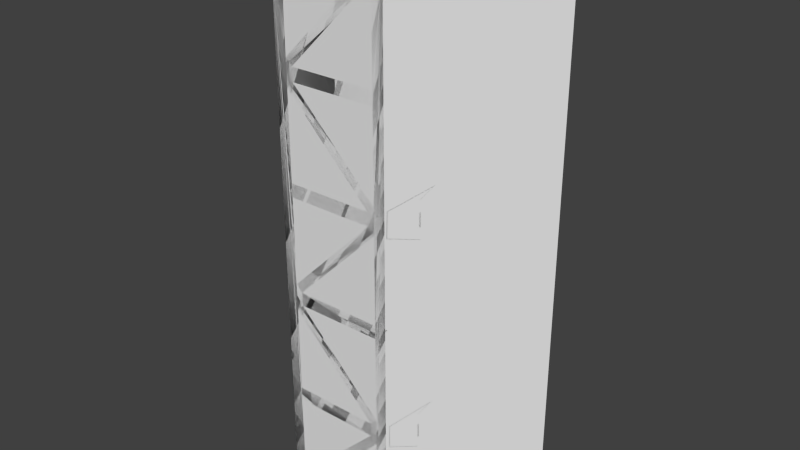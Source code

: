 # Source: hex2_tank_b.blend  (saved by Blender 2.71.0; exported with 4.5.12 LTS)
import bpy
from mathutils import Matrix  # noqa: F401  (used for matrix-valued properties, if any)

bpy.ops.wm.read_factory_settings(use_empty=True)
scene = bpy.context.scene
scene.name = 'Scene'

# ---- collections
col_collection_1 = bpy.data.collections.new('Collection 1'); scene.collection.children.link(col_collection_1)
col_collection_3 = bpy.data.collections.new('Collection 3'); scene.collection.children.link(col_collection_3)

# ---- world
world_world = bpy.data.worlds.new('World'); scene.world = world_world
world_world.color = (0.05088, 0.05088, 0.05088)
world_world.use_sun_shadow = False
world_world.sun_shadow_jitter_overblur = 0.0
world_world.cycles.sampling_method = 'MANUAL'
world_world.cycles.sample_map_resolution = 256

# ---- meshes
me_hex_001 = bpy.data.meshes.new('Hex.001')
me_hex_001.from_pydata([(0.2172, 4.768e-07, 1.0), (0.1502, 2.98e-07, 0.975), (-0.175, -3.576e-07, 0.975), (-0.2172, -4.768e-07, 1.0), (0.175, 3.576e-07, 0.9503), (-0.175, -4.172e-07, 0.6497), (-0.2172, -4.768e-07, -1.0), (-0.1503, -2.98e-07, 0.625), (0.175, 3.576e-07, 0.625), (-0.175, -4.172e-07, 0.5503), (0.5172, 0.5196, 1.0), (-0.175, -4.172e-07, -0.2497), (0.2172, 4.768e-07, -1.0), (-0.1503, -2.98e-07, 0.575), (0.175, 3.576e-07, 0.2497), (0.5026, 0.4944, 0.975), (0.2401, 0.03965, 0.975), (-0.175, -4.172e-07, -0.575), (0.175, 3.576e-07, -0.975), (-0.1503, -2.98e-07, -0.975), (0.175, 3.576e-07, 0.575), (0.1502, 2.98e-07, 0.225), (0.175, 4.172e-07, -0.175), (-0.175, -4.172e-07, 0.175), (0.2172, 9.954e-06, 0.9503), (0.5172, 0.5196, -1.0), (0.5026, 0.4944, -0.9503), (0.5026, 0.4944, -0.625), (0.5026, 0.4944, -0.575), (0.5026, 0.4944, -0.2497), (0.5026, 0.4944, -0.1503), (0.5026, 0.4944, 0.175), (0.5026, 0.4944, 0.225), (0.5026, 0.4944, 0.5503), (0.5026, 0.4944, 0.6497), (-0.175, -4.172e-07, -0.9503), (0.175, 3.576e-07, -0.6497), (0.175, 4.172e-07, 0.1503), (0.1502, 2.384e-07, 0.175), (-0.175, -4.172e-07, 0.225), (-0.175, -3.576e-07, -0.1503), (0.4849, 0.4637, 0.625), (0.4849, 0.4637, -0.975), (0.2401, 0.03965, -0.625), (0.2401, 0.03965, -0.575), (0.4849, 0.4637, -0.225), (0.4849, 0.4637, -0.175), (0.2401, 0.03965, 0.175), (0.2401, 0.03965, 0.225), (0.4849, 0.4637, 0.575), (-0.175, -3.576e-07, -0.625), (0.1502, 2.98e-07, -0.575), (0.175, 3.576e-07, -0.5503), (0.1502, 2.384e-07, -0.625), (0.2172, 5.841e-06, -0.975), (-0.1502, -2.98e-07, -0.175), (-0.1502, -2.98e-07, -0.225), (0.2172, 7.033e-06, 0.625), (0.2172, 5.484e-06, -0.6497), (0.2172, 5.662e-06, -0.5503), (0.2172, 2.801e-06, 0.1503), (0.2172, 5.662e-06, -0.225), (0.2172, -1.192e-07, -0.175), (0.2172, 3.517e-06, 0.2497), (0.2172, 6.735e-06, 0.575), (0.175, 3.576e-07, -0.225), (-0.2172, 0.0, 0.975), (-0.5172, 0.5196, 1.0), (-0.2172, 2.921e-06, 0.6497), (-0.4849, 0.4637, 0.975), (-0.2172, 3.695e-06, 0.5503), (-0.5026, 0.4944, 0.9503), (-0.5172, 0.5196, -1.0), (-0.2172, 4.411e-06, -0.9503), (-0.2401, 0.03965, 0.625), (-0.2401, 0.03965, 0.575), (-0.2172, 4.53e-06, -0.2497), (-0.5026, 0.4944, 0.625), (-0.5026, 0.4944, -0.975), (-0.2401, 0.03965, -0.975), (-0.2172, 4.53e-06, -0.575), (-0.5026, 0.4944, 0.575), (-0.5026, 0.4944, 0.2497), (-0.4849, 0.4637, 0.225), (-0.2172, 7.153e-06, 0.175), (-0.5026, 0.4944, -0.6497), (-0.2172, 4.768e-06, -0.625), (-0.4849, 0.4637, -0.625), (-0.4849, 0.4637, 0.175), (-0.2172, 1.007e-05, -0.1503), (-0.2172, 6.855e-06, 0.225), (-0.5026, 0.4944, -0.175), (-0.5026, 0.4944, -0.5503), (-0.4849, 0.4637, -0.575), (-0.5026, 0.4944, 0.1503), (-0.2401, 0.03965, -0.225), (-0.2401, 0.03965, -0.175), (-0.5026, 0.4944, -0.225), (0.2166, 0.02644, 1.0), (0.1496, 0.02644, 0.975), (-0.1756, 0.02644, 0.975), (-0.2178, 0.02644, 1.0), (0.1744, 0.02644, 0.9503), (-0.1756, 0.02644, 0.6497), (-0.2178, 0.02644, -1.0), (-0.1509, 0.02644, 0.625), (0.1744, 0.02644, 0.625), (-0.1756, 0.02644, 0.5503), (0.502, 0.5208, 1.0), (-0.1756, 0.02644, -0.2497), (0.2166, 0.02644, -1.0), (-0.1509, 0.02644, 0.575), (0.1744, 0.02644, 0.2497), (0.502, 0.5208, 0.975), (0.2394, 0.06609, 0.975), (-0.1756, 0.02644, -0.575), (0.1744, 0.02644, -0.975), (-0.1509, 0.02644, -0.975), (0.1744, 0.02644, 0.575), (0.1496, 0.02644, 0.225), (0.1744, 0.02644, -0.175), (-0.1756, 0.02644, 0.175), (0.2166, 0.02645, 0.9503), (0.502, 0.5208, -1.0), (0.502, 0.5208, -0.9503), (0.502, 0.5208, -0.625), (0.502, 0.5208, -0.575), (0.502, 0.5208, -0.2497), (0.502, 0.5208, -0.1503), (0.502, 0.5208, 0.175), (0.502, 0.5208, 0.225), (0.502, 0.5208, 0.5503), (0.502, 0.5208, 0.6497), (-0.1756, 0.02644, -0.9503), (0.1744, 0.02644, -0.6497), (0.1744, 0.02644, 0.1503), (0.1496, 0.02644, 0.175), (-0.1756, 0.02644, 0.225), (-0.1756, 0.02644, -0.1503), (0.4843, 0.4902, 0.625), (0.4843, 0.4902, -0.975), (0.2394, 0.06609, -0.625), (0.2394, 0.06609, -0.575), (0.4843, 0.4902, -0.225), (0.4843, 0.4902, -0.175), (0.2394, 0.06609, 0.175), (0.2394, 0.06609, 0.225), (0.4843, 0.4902, 0.575), (-0.1756, 0.02644, -0.625), (0.1496, 0.02644, -0.575), (0.1744, 0.02644, -0.5503), (0.1496, 0.02644, -0.625), (0.2166, 0.02645, -0.975), (-0.1509, 0.02644, -0.175), (-0.1509, 0.02644, -0.225), (0.2166, 0.02645, 0.625), (0.2166, 0.02645, -0.6497), (0.2166, 0.02645, -0.5503), (0.2166, 0.02644, 0.1503), (0.2166, 0.02645, -0.225), (0.2166, 0.02644, -0.175), (0.2166, 0.02644, 0.2497), (0.2166, 0.02645, 0.575), (0.1744, 0.02644, -0.225), (-0.2178, 0.02644, 0.975), (-0.5032, 0.5208, 1.0), (-0.2178, 0.02644, 0.6497), (-0.4855, 0.4902, 0.975), (-0.2178, 0.02644, 0.5503), (-0.5032, 0.5208, 0.9503), (-0.5032, 0.5208, -1.0), (-0.2178, 0.02644, -0.9503), (-0.2407, 0.06609, 0.625), (-0.2407, 0.06609, 0.575), (-0.2178, 0.02644, -0.2497), (-0.5032, 0.5208, 0.625), (-0.5032, 0.5208, -0.975), (-0.2407, 0.06609, -0.975), (-0.2178, 0.02644, -0.575), (-0.5032, 0.5208, 0.575), (-0.5032, 0.5208, 0.2497), (-0.4856, 0.4902, 0.225), (-0.2178, 0.02645, 0.175), (-0.5032, 0.5208, -0.6497), (-0.2178, 0.02644, -0.625), (-0.4856, 0.4902, -0.625), (-0.4856, 0.4902, 0.175), (-0.2178, 0.02645, -0.1503), (-0.2178, 0.02645, 0.225), (-0.5032, 0.5208, -0.175), (-0.5032, 0.5208, -0.5503), (-0.4856, 0.4902, -0.575), (-0.5032, 0.5208, 0.1503), (-0.2407, 0.06609, -0.225), (-0.2407, 0.06609, -0.175), (-0.5032, 0.5208, -0.225)], [], [(0, 3, 2, 1), (1, 4, 0), (2, 3, 6, 35, 50, 17, 11, 40, 23, 39, 9, 5), (4, 1, 5, 7), (4, 8, 20, 14, 37, 22, 65, 52, 36, 18, 12, 0), (7, 5, 9, 13), (0, 16, 15, 10), (18, 19, 6, 12), (7, 13, 20, 8), (14, 13, 9, 21), (16, 0, 24), (25, 10, 15, 34, 33, 32, 31, 30, 29, 28, 27, 26), (19, 35, 6), (14, 21, 38, 37), (41, 34, 16, 24), (42, 25, 26), (28, 44, 43, 27), (30, 46, 45, 29), (47, 31, 32, 48), (49, 33, 34, 41), (35, 19, 36, 53), (12, 25, 42, 54), (55, 37, 38, 40), (39, 23, 38, 21), (55, 40, 11, 56), (58, 42, 26, 43), (44, 59, 58, 43), (60, 46, 30, 47), (45, 59, 44, 29), (61, 45, 46, 62), (48, 63, 60, 47), (49, 63, 48, 33), (64, 49, 41, 57), (17, 50, 53, 51), (52, 56, 11, 51), (51, 53, 36, 52), (55, 56, 65, 22), (69, 67, 71), (74, 75, 70, 68), (69, 71, 74, 68), (77, 81, 75, 74), (82, 83, 70, 75), (87, 85, 79, 73), (83, 82, 81, 77, 71, 67, 72, 78, 85, 92, 97, 91, 94, 88), (86, 80, 93, 87), (87, 93, 92, 85), (88, 84, 90, 83), (95, 76, 89, 96), (76, 95, 92, 93), (88, 94, 96, 89), (91, 97, 95, 96), (67, 69, 66, 3), (72, 6, 79, 78), (73, 79, 6), (98, 99, 100, 101), (99, 98, 102), (100, 103, 107, 137, 121, 138, 109, 115, 148, 133, 104, 101), (102, 105, 103, 99), (102, 98, 110, 116, 134, 150, 163, 120, 135, 112, 118, 106), (105, 111, 107, 103), (98, 108, 113, 114), (116, 110, 104, 117), (105, 106, 118, 111), (112, 119, 107, 111), (114, 122, 98), (123, 124, 125, 126, 127, 128, 129, 130, 131, 132, 113, 108), (117, 104, 133), (112, 135, 136, 119), (139, 122, 114, 132), (140, 124, 123), (126, 125, 141, 142), (128, 127, 143, 144), (145, 146, 130, 129), (147, 139, 132, 131), (133, 151, 134, 117), (110, 152, 140, 123), (153, 138, 136, 135), (137, 119, 136, 121), (153, 154, 109, 138), (156, 141, 124, 140), (142, 141, 156, 157), (158, 145, 128, 144), (143, 127, 142, 157), (159, 160, 144, 143), (146, 145, 158, 161), (147, 131, 146, 161), (162, 155, 139, 147), (115, 149, 151, 148), (150, 149, 109, 154), (149, 150, 134, 151), (153, 120, 163, 154), (167, 169, 165), (172, 166, 168, 173), (167, 166, 172, 169), (175, 172, 173, 179), (180, 173, 168, 181), (185, 171, 177, 183), (181, 186, 192, 189, 195, 190, 183, 176, 170, 165, 169, 175, 179, 180), (184, 185, 191, 178), (185, 183, 190, 191), (186, 181, 188, 182), (193, 194, 187, 174), (174, 191, 190, 193), (186, 187, 194, 192), (189, 194, 193, 195), (165, 101, 164, 167), (170, 176, 177, 104), (171, 104, 177), (63, 161, 158, 60), (14, 112, 111, 13), (53, 151, 133, 35), (6, 104, 171, 73), (79, 177, 176, 78), (36, 134, 116, 18), (92, 190, 195, 97), (22, 120, 153, 55), (32, 130, 146, 48), (93, 191, 174, 76), (73, 171, 185, 87), (49, 147, 161, 63), (6, 104, 110, 12), (43, 141, 125, 27), (80, 178, 191, 93), (57, 155, 162, 64), (5, 103, 100, 2), (66, 164, 101, 3), (30, 128, 145, 47), (56, 154, 163, 65), (18, 116, 117, 19), (47, 145, 129, 31), (95, 193, 190, 92), (33, 131, 130, 32), (35, 133, 148, 50), (85, 183, 177, 79), (41, 139, 155, 57), (86, 184, 178, 80), (42, 140, 152, 54), (3, 101, 165, 67), (74, 172, 175, 77), (65, 163, 150, 52), (60, 158, 144, 46), (78, 176, 183, 85), (12, 110, 98, 0), (8, 106, 105, 7), (89, 187, 186, 88), (64, 162, 147, 49), (28, 126, 142, 44), (90, 188, 181, 83), (76, 174, 187, 89), (39, 137, 107, 9), (27, 125, 124, 26), (72, 170, 104, 6), (81, 179, 173, 75), (24, 122, 139, 41), (45, 143, 157, 59), (67, 165, 170, 72), (0, 98, 122, 24), (2, 100, 99, 1), (94, 192, 194, 96), (3, 101, 104, 6), (15, 113, 132, 34), (26, 124, 141, 43), (88, 186, 182, 84), (84, 182, 188, 90), (38, 136, 138, 40), (37, 135, 120, 22), (34, 132, 114, 16), (46, 144, 160, 62), (77, 175, 169, 71), (54, 152, 110, 12), (13, 111, 118, 20), (51, 149, 115, 17), (96, 194, 189, 91), (7, 105, 102, 4), (25, 123, 108, 10), (58, 156, 140, 42), (50, 148, 151, 53), (16, 114, 113, 15), (70, 168, 166, 68), (40, 138, 121, 23), (29, 127, 126, 28), (55, 153, 135, 37), (75, 173, 180, 82), (61, 159, 143, 45), (20, 118, 112, 14), (82, 180, 179, 81), (59, 157, 156, 58), (0, 98, 101, 3), (11, 109, 149, 51), (97, 195, 193, 95), (68, 166, 167, 69), (91, 189, 192, 94), (69, 167, 164, 66), (21, 119, 137, 39), (83, 181, 168, 70), (4, 102, 106, 8), (87, 185, 184, 86), (62, 160, 159, 61), (9, 107, 119, 21), (19, 117, 134, 36), (71, 169, 172, 74), (1, 99, 103, 5), (12, 110, 123, 25), (44, 142, 127, 29), (52, 150, 154, 56), (17, 115, 109, 11), (31, 129, 128, 30), (23, 121, 136, 38), (48, 146, 131, 33), (10, 108, 98, 0)])
_uv = me_hex_001.uv_layers.new(name='UVMap')
_uv.uv.foreach_set('vector', [0.8298, 0.0, 0.973, 3.929e-08, 0.9591, 0.008239, 0.8519, 0.008239, 0.8519, 0.008239, 0.8437, 0.0164, 0.8298, 0.0, 0.9591, 0.008239, 0.973, 3.929e-08, 0.973, 0.6591, 0.9591, 0.6427, 0.9591, 0.5355, 0.9591, 0.5191, 0.9591, 0.4119, 0.9591, 0.3791, 0.9591, 0.2719, 0.9591, 0.2554, 0.9591, 0.1482, 0.9591, 0.1154, 0.8437, 0.0164, 0.8519, 0.008239, 0.9591, 0.1154, 0.9509, 0.1236, 0.8437, 0.0164, 0.8437, 0.1236, 0.8437, 0.1401, 0.8437, 0.2473, 0.8437, 0.28, 0.8437, 0.3872, 0.8437, 0.4037, 0.8437, 0.5109, 0.8437, 0.5437, 0.8437, 0.6509, 0.8298, 0.6591, 0.8298, 0.0, 0.9509, 0.1236, 0.9591, 0.1154, 0.9591, 0.1482, 0.9509, 0.1401, 0.1718, 0.0, 0.1588, 0.008239, 0.008713, 0.008239, 0.0003806, 7.857e-08, 0.8437, 0.6509, 0.9509, 0.6509, 0.973, 0.6591, 0.8298, 0.6591, 0.9509, 0.1236, 0.9509, 0.1401, 0.8437, 0.1401, 0.8437, 0.1236, 0.8437, 0.2473, 0.9509, 0.1401, 0.9591, 0.1482, 0.8519, 0.2554, 0.1588, 0.008239, 0.1718, 0.0, 0.1718, 0.0164, 0.0003803, 0.6591, 0.0003806, 7.857e-08, 0.008713, 0.008239, 0.008714, 0.1154, 0.008715, 0.1482, 0.008715, 0.2554, 0.008716, 0.2719, 0.008716, 0.3791, 0.008715, 0.4119, 0.008715, 0.5191, 0.008715, 0.5355, 0.008714, 0.6427, 0.9509, 0.6509, 0.9591, 0.6427, 0.973, 0.6591, 0.8437, 0.2473, 0.8519, 0.2554, 0.8519, 0.2719, 0.8437, 0.28, 0.01882, 0.1236, 0.008714, 0.1154, 0.1588, 0.008239, 0.1718, 0.0164, 0.01882, 0.6509, 0.0003803, 0.6591, 0.008714, 0.6427, 0.008715, 0.5191, 0.1588, 0.5191, 0.1588, 0.5355, 0.008715, 0.5355, 0.008716, 0.3791, 0.01882, 0.3872, 0.01882, 0.4037, 0.008715, 0.4119, 0.1588, 0.2719, 0.008716, 0.2719, 0.008715, 0.2554, 0.1588, 0.2554, 0.01882, 0.1401, 0.008715, 0.1482, 0.008714, 0.1154, 0.01882, 0.1236, 0.9591, 0.6427, 0.9509, 0.6509, 0.8437, 0.5437, 0.8519, 0.5355, 0.1718, 0.6591, 0.0003803, 0.6591, 0.01882, 0.6509, 0.1718, 0.6509, 0.9509, 0.3872, 0.8437, 0.28, 0.8519, 0.2719, 0.9591, 0.3791, 0.9591, 0.2554, 0.9591, 0.2719, 0.8519, 0.2719, 0.8519, 0.2554, 0.9509, 0.3872, 0.9591, 0.3791, 0.9591, 0.4119, 0.9509, 0.4037, 0.1718, 0.5437, 0.01882, 0.6509, 0.008714, 0.6427, 0.1588, 0.5355, 0.1588, 0.5191, 0.1718, 0.5109, 0.1718, 0.5437, 0.1588, 0.5355, 0.1718, 0.28, 0.01882, 0.3872, 0.008716, 0.3791, 0.1588, 0.2719, 0.01882, 0.4037, 0.1718, 0.5109, 0.1588, 0.5191, 0.008715, 0.4119, 0.1718, 0.4037, 0.01882, 0.4037, 0.01882, 0.3872, 0.1718, 0.3872, 0.1588, 0.2554, 0.1718, 0.2473, 0.1718, 0.28, 0.1588, 0.2719, 0.01882, 0.1401, 0.1718, 0.2473, 0.1588, 0.2554, 0.008715, 0.1482, 0.1718, 0.1401, 0.01882, 0.1401, 0.01882, 0.1236, 0.1718, 0.1236, 0.9591, 0.5191, 0.9591, 0.5355, 0.8519, 0.5355, 0.8519, 0.5191, 0.8437, 0.5109, 0.9509, 0.4037, 0.9591, 0.4119, 0.8519, 0.5191, 0.8519, 0.5191, 0.8519, 0.5355, 0.8437, 0.5437, 0.8437, 0.5109, 0.9509, 0.3872, 0.9509, 0.4037, 0.8437, 0.4037, 0.8437, 0.3872, 0.3624, 0.6509, 0.344, 0.6591, 0.3523, 0.6427, 0.5021, 0.5355, 0.5021, 0.5191, 0.5152, 0.5109, 0.5152, 0.5437, 0.3624, 0.6509, 0.3523, 0.6427, 0.5021, 0.5355, 0.5152, 0.5437, 0.3523, 0.5355, 0.3523, 0.5191, 0.5021, 0.5191, 0.5021, 0.5355, 0.3523, 0.4119, 0.3624, 0.4037, 0.5152, 0.5109, 0.5021, 0.5191, 0.3624, 0.1236, 0.3523, 0.1154, 0.5021, 0.008239, 0.5152, 0.0164, 0.3624, 0.4037, 0.3523, 0.4119, 0.3523, 0.5191, 0.3523, 0.5355, 0.3523, 0.6427, 0.344, 0.6591, 0.344, 7.857e-08, 0.3523, 0.008239, 0.3523, 0.1154, 0.3523, 0.1482, 0.3523, 0.2554, 0.3523, 0.2719, 0.3523, 0.3791, 0.3624, 0.3872, 0.5152, 0.1236, 0.5152, 0.1401, 0.3624, 0.1401, 0.3624, 0.1236, 0.3624, 0.1236, 0.3624, 0.1401, 0.3523, 0.1482, 0.3523, 0.1154, 0.3624, 0.3872, 0.5152, 0.3872, 0.5152, 0.4037, 0.3624, 0.4037, 0.5021, 0.2554, 0.5152, 0.2473, 0.5152, 0.28, 0.5021, 0.2719, 0.5152, 0.2473, 0.5021, 0.2554, 0.3523, 0.1482, 0.3624, 0.1401, 0.3624, 0.3872, 0.3523, 0.3791, 0.5021, 0.2719, 0.5152, 0.28, 0.3523, 0.2719, 0.3523, 0.2554, 0.5021, 0.2554, 0.5021, 0.2719, 0.344, 0.6591, 0.3624, 0.6509, 0.5152, 0.6509, 0.5152, 0.6591, 0.344, 7.857e-08, 0.5152, 0.0, 0.5021, 0.008239, 0.3523, 0.008239, 0.5152, 0.0164, 0.5021, 0.008239, 0.5152, 0.0, 0.8298, 0.0, 0.8077, 0.008239, 0.7005, 0.008239, 0.6866, 1.964e-08, 0.8077, 0.008239, 0.8298, 0.0, 0.8159, 0.0164, 0.7005, 0.008239, 0.7005, 0.1154, 0.7005, 0.1482, 0.7005, 0.2554, 0.7005, 0.2719, 0.7005, 0.3791, 0.7005, 0.4119, 0.7005, 0.5191, 0.7005, 0.5355, 0.7005, 0.6427, 0.6866, 0.6591, 0.6866, 1.964e-08, 0.8159, 0.0164, 0.7087, 0.1236, 0.7005, 0.1154, 0.8077, 0.008239, 0.8159, 0.0164, 0.8298, 0.0, 0.8298, 0.6591, 0.8159, 0.6509, 0.8159, 0.5437, 0.8159, 0.5109, 0.8159, 0.4037, 0.8159, 0.3872, 0.8159, 0.28, 0.8159, 0.2473, 0.8159, 0.1401, 0.8159, 0.1236, 0.7087, 0.1236, 0.7087, 0.1401, 0.7005, 0.1482, 0.7005, 0.1154, 0.3349, 0.6591, 0.1718, 0.6591, 0.1718, 0.6509, 0.3218, 0.6509, 0.8159, 0.6509, 0.8298, 0.6591, 0.6866, 0.6591, 0.7087, 0.6509, 0.7087, 0.1236, 0.8159, 0.1236, 0.8159, 0.1401, 0.7087, 0.1401, 0.8159, 0.2473, 0.8077, 0.2554, 0.7005, 0.1482, 0.7087, 0.1401, 0.3218, 0.6509, 0.3349, 0.6427, 0.3349, 0.6591, 0.1718, 1.964e-08, 0.1718, 0.0164, 0.1718, 0.1236, 0.1718, 0.1401, 0.1718, 0.2473, 0.1719, 0.28, 0.1718, 0.3872, 0.1718, 0.4037, 0.1718, 0.5109, 0.1718, 0.5437, 0.1718, 0.6509, 0.1718, 0.6591, 0.7087, 0.6509, 0.6866, 0.6591, 0.7005, 0.6427, 0.8159, 0.2473, 0.8159, 0.28, 0.8077, 0.2719, 0.8077, 0.2554, 0.1819, 0.5355, 0.3349, 0.6427, 0.3218, 0.6509, 0.1718, 0.5437, 0.1819, 0.008239, 0.1718, 0.0164, 0.1718, 1.964e-08, 0.1718, 0.1401, 0.1718, 0.1236, 0.3218, 0.1236, 0.3218, 0.1401, 0.1719, 0.28, 0.1718, 0.2473, 0.1819, 0.2554, 0.1819, 0.2719, 0.3218, 0.3872, 0.3218, 0.4037, 0.1718, 0.4037, 0.1718, 0.3872, 0.1819, 0.5191, 0.1819, 0.5355, 0.1718, 0.5437, 0.1718, 0.5109, 0.7005, 0.6427, 0.8077, 0.5355, 0.8159, 0.5437, 0.7087, 0.6509, 0.3349, 0.0, 0.3349, 0.008239, 0.1819, 0.008239, 0.1718, 1.964e-08, 0.7087, 0.3872, 0.7005, 0.3791, 0.8077, 0.2719, 0.8159, 0.28, 0.7005, 0.2554, 0.8077, 0.2554, 0.8077, 0.2719, 0.7005, 0.2719, 0.7087, 0.3872, 0.7087, 0.4037, 0.7005, 0.4119, 0.7005, 0.3791, 0.3349, 0.1154, 0.3218, 0.1236, 0.1718, 0.0164, 0.1819, 0.008239, 0.3218, 0.1401, 0.3218, 0.1236, 0.3349, 0.1154, 0.3349, 0.1482, 0.3349, 0.3791, 0.3218, 0.3872, 0.1719, 0.28, 0.1819, 0.2719, 0.1819, 0.2554, 0.1718, 0.2473, 0.3218, 0.1401, 0.3349, 0.1482, 0.3349, 0.2554, 0.3349, 0.2719, 0.1819, 0.2719, 0.1819, 0.2554, 0.3218, 0.4037, 0.3218, 0.3872, 0.3349, 0.3791, 0.3349, 0.4119, 0.1819, 0.5191, 0.1718, 0.5109, 0.3218, 0.4037, 0.3349, 0.4119, 0.3349, 0.5191, 0.3349, 0.5355, 0.1819, 0.5355, 0.1819, 0.5191, 0.7005, 0.5191, 0.8077, 0.5191, 0.8077, 0.5355, 0.7005, 0.5355, 0.8159, 0.5109, 0.8077, 0.5191, 0.7005, 0.4119, 0.7087, 0.4037, 0.8077, 0.5191, 0.8159, 0.5109, 0.8159, 0.5437, 0.8077, 0.5355, 0.7087, 0.3872, 0.8159, 0.3872, 0.8159, 0.4037, 0.7087, 0.4037, 0.5252, 0.008239, 0.5152, 0.0164, 0.5152, 0.0, 0.6649, 0.1236, 0.6779, 0.1154, 0.6779, 0.1482, 0.6649, 0.1401, 0.5252, 0.008239, 0.6779, 0.1154, 0.6649, 0.1236, 0.5152, 0.0164, 0.5152, 0.1236, 0.6649, 0.1236, 0.6649, 0.1401, 0.5152, 0.1401, 0.5152, 0.2473, 0.6649, 0.1401, 0.6779, 0.1482, 0.5252, 0.2554, 0.5252, 0.5355, 0.6779, 0.6427, 0.6649, 0.6509, 0.5152, 0.5437, 0.5252, 0.2554, 0.5252, 0.2719, 0.5152, 0.28, 0.5152, 0.3872, 0.5152, 0.4037, 0.5152, 0.5109, 0.5152, 0.5437, 0.5152, 0.6509, 0.5152, 0.6591, 0.5152, 0.0, 0.5152, 0.0164, 0.5152, 0.1236, 0.5152, 0.1401, 0.5152, 0.2473, 0.6779, 0.5355, 0.5252, 0.5355, 0.5252, 0.5191, 0.6779, 0.5191, 0.5252, 0.5355, 0.5152, 0.5437, 0.5152, 0.5109, 0.5252, 0.5191, 0.5252, 0.2719, 0.5252, 0.2554, 0.6779, 0.2554, 0.6779, 0.2719, 0.6649, 0.4037, 0.6649, 0.3872, 0.6779, 0.3791, 0.6779, 0.4119, 0.6779, 0.4119, 0.5252, 0.5191, 0.5152, 0.5109, 0.6649, 0.4037, 0.5252, 0.2719, 0.6779, 0.3791, 0.6649, 0.3872, 0.5152, 0.28, 0.5152, 0.3872, 0.6649, 0.3872, 0.6649, 0.4037, 0.5152, 0.4037, 0.5152, 0.0, 0.6779, 1.964e-07, 0.6779, 0.008239, 0.5252, 0.008239, 0.5152, 0.6591, 0.5152, 0.6509, 0.6649, 0.6509, 0.6779, 0.6591, 0.6779, 0.6427, 0.6779, 0.6591, 0.6649, 0.6509, 0.3436, 0.4119, 0.3349, 0.4119, 0.3349, 0.3791, 0.3436, 0.3791, 0.4977, 0.6591, 0.5064, 0.6593, 0.5064, 0.7665, 0.4977, 0.7663, 0.428, 0.6591, 0.4367, 0.6593, 0.4367, 0.7665, 0.428, 0.7663, 0.6866, 0.6591, 0.6779, 0.6591, 0.6779, 0.6427, 0.6866, 0.6427, 0.5336, 0.6591, 0.5378, 0.6668, 0.5378, 0.8398, 0.5336, 0.8322, 0.6605, 0.7663, 0.6518, 0.7663, 0.6518, 0.6591, 0.6605, 0.6591, 0.5239, 0.5109, 0.5152, 0.5109, 0.5152, 0.4037, 0.5239, 0.4037, 0.3932, 0.7665, 0.3844, 0.7663, 0.3844, 0.6591, 0.3932, 0.6593, 0.5723, 0.8322, 0.5677, 0.8396, 0.5677, 0.6666, 0.5723, 0.6591, 0.534, 0.5191, 0.5252, 0.5191, 0.6779, 0.4119, 0.6866, 0.4119, 0.6866, 0.6427, 0.6779, 0.6427, 0.5252, 0.5355, 0.534, 0.5355, 0.1907, 0.5191, 0.1819, 0.5191, 0.3349, 0.4119, 0.3436, 0.4119, 0.1718, 0.758, 0.1806, 0.7578, 0.1806, 0.9009, 0.1718, 0.9011, 0.5813, 0.8396, 0.5768, 0.8322, 0.5768, 0.6591, 0.5813, 0.6666, 0.5419, 0.6591, 0.5461, 0.6668, 0.5461, 0.8432, 0.5419, 0.8356, 0.3436, 0.5355, 0.3349, 0.5355, 0.3349, 0.5191, 0.3436, 0.5191, 0.6256, 0.6591, 0.6343, 0.6591, 0.6343, 0.7663, 0.6256, 0.7663, 0.6866, 0.008239, 0.6779, 0.008239, 0.6779, 1.964e-07, 0.6866, 1.571e-07, 0.008716, 0.3791, 2.22e-06, 0.3791, 0.1501, 0.2719, 0.1588, 0.2719, 0.4106, 0.7663, 0.4019, 0.7665, 0.4019, 0.6593, 0.4106, 0.6591, 0.4193, 0.7665, 0.4106, 0.7663, 0.4106, 0.6591, 0.4193, 0.6593, 0.5677, 0.8396, 0.5632, 0.8322, 0.5632, 0.6591, 0.5677, 0.6666, 0.5021, 0.2554, 0.4934, 0.2554, 0.3436, 0.1482, 0.3523, 0.1482, 0.1806, 0.5109, 0.1718, 0.5109, 0.1718, 0.4037, 0.1806, 0.4037, 0.6169, 0.6591, 0.6256, 0.6591, 0.6256, 0.7663, 0.6169, 0.7663, 0.3523, 0.1154, 0.3436, 0.1154, 0.4934, 0.008239, 0.5021, 0.008239, 0.5904, 0.6666, 0.5949, 0.6591, 0.5949, 0.8356, 0.5904, 0.843, 0.6866, 0.5355, 0.6779, 0.5355, 0.6779, 0.5191, 0.6866, 0.5191, 0.3496, 0.8356, 0.345, 0.843, 0.345, 0.6666, 0.3496, 0.6591, 5.965e-07, 0.9011, 0.008715, 0.9013, 0.1717, 0.9954, 0.1713, 1.0, 0.5336, 0.8398, 0.5294, 0.8322, 0.5294, 0.6591, 0.5336, 0.6668, 0.6431, 0.6591, 0.6518, 0.6591, 0.6518, 0.7663, 0.6431, 0.7663, 0.3436, 0.3791, 0.3349, 0.3791, 0.1819, 0.2719, 0.1907, 0.2719, 0.5239, 0.6509, 0.5152, 0.6509, 0.5152, 0.5437, 0.5239, 0.5437, 0.9817, 0.0, 0.9904, 0.0, 0.9904, 0.6591, 0.9817, 0.6591, 0.3844, 0.7665, 0.3757, 0.7663, 0.3757, 0.6591, 0.3844, 0.6593, 0.6866, 0.3791, 0.6779, 0.3791, 0.5252, 0.2719, 0.534, 0.2719, 0.5949, 0.6591, 0.5995, 0.6666, 0.5995, 0.843, 0.5949, 0.8356, 0.5632, 0.8322, 0.5587, 0.8396, 0.5587, 0.6666, 0.5632, 0.6591, 0.5378, 0.6591, 0.5419, 0.6668, 0.5419, 0.8432, 0.5378, 0.8356, 0.6866, 0.4119, 0.6779, 0.4119, 0.6779, 0.3791, 0.6866, 0.3791, 0.6082, 0.7663, 0.5995, 0.7663, 0.5995, 0.6591, 0.6082, 0.6591, 0.1806, 0.1236, 0.1718, 0.1236, 0.1718, 0.0164, 0.1806, 0.0164, 0.3431, 0.6591, 0.3435, 0.6637, 0.1806, 0.7578, 0.1718, 0.758, 0.5169, 0.6668, 0.521, 0.6591, 0.521, 0.8322, 0.5169, 0.8398, 0.3436, 0.6427, 0.3349, 0.6427, 0.1819, 0.5355, 0.1907, 0.5355, 0.1907, 0.2554, 0.1819, 0.2554, 0.3349, 0.1482, 0.3436, 0.1482, 0.9954, 0.0, 1.0, 0.0, 1.0, 0.6591, 0.9954, 0.6591, 0.3436, 0.6591, 0.3349, 0.6591, 0.3349, 0.6427, 0.3436, 0.6427, 0.428, 0.7663, 0.4193, 0.7665, 0.4193, 0.6593, 0.428, 0.6591, 0.3523, 0.3791, 0.3436, 0.3791, 0.4934, 0.2719, 0.5021, 0.2719, 0.973, 0.0, 0.9817, 0.0, 0.9817, 0.6591, 0.973, 0.6591, 0.1806, 0.6509, 0.1718, 0.6509, 0.1718, 0.5437, 0.1806, 0.5437, 0.008714, 0.6427, 2.161e-07, 0.6427, 0.15, 0.5355, 0.1588, 0.5355, 0.5503, 0.6668, 0.5545, 0.6591, 0.5545, 0.8356, 0.5503, 0.8432, 0.6866, 0.2719, 0.6779, 0.2719, 0.6779, 0.2554, 0.6866, 0.2554, 0.3583, 0.7663, 0.3496, 0.7663, 0.3496, 0.6591, 0.3583, 0.6591, 0.6692, 0.6591, 0.6779, 0.6591, 0.6779, 0.7663, 0.6692, 0.7663, 0.008714, 0.1154, 0.0, 0.1154, 0.15, 0.008239, 0.1588, 0.008239, 0.5859, 0.6666, 0.5904, 0.6591, 0.5904, 0.8356, 0.5859, 0.843, 0.5239, 0.1236, 0.5152, 0.1236, 0.5152, 0.0164, 0.5239, 0.0164, 0.3436, 0.008239, 0.3349, 0.008239, 0.3349, 0.0, 0.3436, 0.0, 0.4716, 0.7663, 0.4629, 0.7665, 0.4629, 0.6593, 0.4716, 0.6591, 0.4454, 0.6591, 0.4542, 0.6593, 0.4542, 0.7665, 0.4454, 0.7663, 0.5252, 0.6591, 0.5294, 0.6668, 0.5294, 0.8398, 0.5252, 0.8322, 0.367, 0.7663, 0.3583, 0.7665, 0.3583, 0.6593, 0.367, 0.6591, 0.9954, 0.6591, 0.9904, 0.6591, 0.9904, 0.0, 0.9954, 1.964e-08, 0.3436, 0.1154, 0.3349, 0.1154, 0.1819, 0.008239, 0.1907, 0.008239, 0.4629, 0.7663, 0.4542, 0.7665, 0.4542, 0.6593, 0.4629, 0.6591, 0.5723, 0.6591, 0.5768, 0.6666, 0.5768, 0.8396, 0.5723, 0.8322, 0.6866, 0.1482, 0.6779, 0.1482, 0.6779, 0.1154, 0.6866, 0.1154, 0.6343, 0.6591, 0.6431, 0.6591, 0.6431, 0.7663, 0.6343, 0.7663, 0.1806, 0.2473, 0.1718, 0.2473, 0.1718, 0.1401, 0.1806, 0.1401, 0.3757, 0.7663, 0.367, 0.7665, 0.367, 0.6593, 0.3757, 0.6591, 0.5021, 0.5191, 0.4934, 0.5191, 0.3436, 0.4119, 0.3523, 0.4119, 0.5859, 0.843, 0.5813, 0.8356, 0.5813, 0.6591, 0.5859, 0.6666, 0.6779, 0.6591, 0.6866, 0.6591, 0.6866, 0.7663, 0.6779, 0.7663, 0.5239, 0.2473, 0.5152, 0.2473, 0.5152, 0.1401, 0.5239, 0.1401, 0.3436, 0.1482, 0.3349, 0.1482, 0.3349, 0.1154, 0.3436, 0.1154, 0.0, 0.758, 0.008715, 0.7582, 0.008715, 0.9013, 5.965e-07, 0.9011, 0.4977, 0.7663, 0.489, 0.7665, 0.489, 0.6593, 0.4977, 0.6591, 0.5252, 0.8322, 0.521, 0.8398, 0.521, 0.6668, 0.5252, 0.6591, 0.6866, 0.1154, 0.6779, 0.1154, 0.5252, 0.008239, 0.534, 0.008239, 0.5239, 0.3872, 0.5152, 0.3872, 0.5152, 0.28, 0.5239, 0.28, 0.5503, 0.8356, 0.5461, 0.8432, 0.5461, 0.6668, 0.5503, 0.6591, 0.4454, 0.7665, 0.4367, 0.7663, 0.4367, 0.6591, 0.4454, 0.6593, 0.534, 0.2554, 0.5252, 0.2554, 0.6779, 0.1482, 0.6866, 0.1482, 0.6692, 0.7663, 0.6605, 0.7663, 0.6605, 0.6591, 0.6692, 0.6591, 0.5587, 0.8356, 0.5545, 0.8432, 0.5545, 0.6668, 0.5587, 0.6591, 0.3436, 0.2719, 0.3349, 0.2719, 0.3349, 0.2554, 0.3436, 0.2554, 0.5152, 0.7663, 0.5064, 0.7665, 0.5064, 0.6593, 0.5152, 0.6591, 0.4803, 0.7663, 0.4716, 0.7665, 0.4716, 0.6593, 0.4803, 0.6591, 0.3523, 0.6427, 0.3436, 0.6427, 0.4934, 0.5355, 0.5021, 0.5355, 0.6953, 0.7663, 0.6866, 0.7663, 0.6866, 0.6591, 0.6953, 0.6591, 0.1718, 0.9011, 0.1806, 0.9009, 0.3435, 0.995, 0.3431, 1.0, 0.1588, 0.5191, 0.15, 0.5191, 4.322e-07, 0.4119, 0.008715, 0.4119, 0.4803, 0.6591, 0.489, 0.6593, 0.489, 0.7665, 0.4803, 0.7663, 0.6082, 0.6591, 0.6169, 0.6591, 0.6169, 0.7663, 0.6082, 0.7663, 0.1806, 0.3872, 0.1718, 0.3872, 0.1719, 0.28, 0.1806, 0.28, 0.4019, 0.7663, 0.3932, 0.7665, 0.3932, 0.6593, 0.4019, 0.6591, 0.1588, 0.2554, 0.1501, 0.2554, 3.34e-07, 0.1482, 0.008715, 0.1482, 0.1713, 0.6591, 0.1717, 0.6641, 0.008715, 0.7582, 0.0, 0.758])
me_hex_001.use_remesh_preserve_volume = False
me_hex_001.use_remesh_preserve_attributes = False
me_hex_001.use_mirror_vertex_groups = False
me_hex_001.update()
me_flagtransform = bpy.data.meshes.new('flagTransform')
me_flagtransform.from_pydata([(-0.08288, 0.02547, -0.1667), (-0.08288, 0.02547, 0.1667), (0.08289, 0.02547, 0.1667), (0.08289, 0.02547, -0.1667), (-0.1796, 0.01471, -0.1667), (-0.1796, 0.01471, 0.1667), (0.1796, 0.01467, 0.1667), (0.1796, 0.01467, -0.1667), (-0.262, -0.01128, -0.1667), (-0.262, -0.01128, 0.1667), (0.262, -0.01139, 0.1667), (0.262, -0.01139, -0.1667), (-0.3, -0.02872, -0.1667), (-0.3, -0.02872, 0.1667), (0.3, -0.02893, 0.1667), (0.3, -0.02893, -0.1667)], [], [(0, 1, 2, 3), (4, 5, 1, 0), (3, 2, 6, 7), (8, 9, 5, 4), (7, 6, 10, 11), (9, 8, 12, 13), (11, 10, 14, 15)])
me_flagtransform.polygons.foreach_set('use_smooth', [True] * 7)
_uv = me_flagtransform.uv_layers.new(name='UVMap')
_uv.uv.foreach_set('vector', [0.6455, 0.0, 0.6455, 1.0, 0.3452, 1.0, 0.3452, 0.0, 0.7838, 0.0, 0.7838, 1.0, 0.6455, 1.0, 0.6455, 0.0, 0.3452, 0.0, 0.3452, 1.0, 0.207, 1.0, 0.207, 0.0, 0.922, 0.0, 0.922, 1.0, 0.7838, 1.0, 0.7838, 0.0, 0.207, 0.0, 0.207, 1.0, 0.06873, 1.0, 0.06873, 0.0, 0.922, 1.0, 0.922, 0.0, 0.9961, 0.0, 0.9961, 1.0, 0.06873, 0.0, 0.06873, 1.0, 0.0, 1.0, 0.0, 0.0])
me_flagtransform.use_remesh_preserve_volume = False
me_flagtransform.use_remesh_preserve_attributes = False
me_flagtransform.use_mirror_vertex_groups = False
me_flagtransform.update()
me_s_tank = bpy.data.meshes.new('s_tank')
me_s_tank.from_pydata([(0.2222, 0.188, 1.045), (0.07476, 0.1024, 1.045), (0.1285, 0.02644, 0.9119), (0.2606, 0.1027, 0.9119), (0.1506, 0.1416, 1.053), (0.1936, 0.06642, 0.9907), (0.1016, 0.04869, 0.9873), (0.2037, 0.04879, 0.9119), (0.255, 0.1375, 0.9873), (-0.1297, 0.02644, 0.9119), (-0.0759, 0.1024, 1.045), (-0.2234, 0.1879, 1.045), (-0.2619, 0.1027, 0.9119), (-0.1028, 0.04869, 0.9873), (-0.1948, 0.0664, 0.9907), (-0.1517, 0.1415, 1.053), (-0.2562, 0.1375, 0.9873), (-0.2049, 0.04878, 0.9119), (-0.2234, 0.1879, -1.045), (-0.0759, 0.1024, -1.045), (-0.1297, 0.02644, -0.9119), (-0.2619, 0.1027, -0.9119), (-0.1517, 0.1415, -1.053), (-0.1948, 0.0664, -0.9907), (-0.1028, 0.04869, -0.9873), (-0.2049, 0.04878, -0.9119), (-0.2562, 0.1375, -0.9873), (0.2708, 0.548, 1.051), (0.3444, 0.3997, 1.045), (0.4579, 0.4445, 0.9119), (0.422, 0.5577, 0.9119), (0.313, 0.476, 1.061), (0.4106, 0.5035, 0.9921), (0.4148, 0.4143, 0.9873), (0.4515, 0.5093, 0.9119), (0.3526, 0.5664, 0.9891), (0.1285, 0.02644, -0.9119), (0.07476, 0.1024, -1.045), (0.2222, 0.188, -1.045), (0.2606, 0.1027, -0.9119), (0.1016, 0.04869, -0.9873), (0.1936, 0.06642, -0.9907), (0.1506, 0.1416, -1.053), (0.255, 0.1375, -0.9873), (0.2037, 0.04879, -0.9119), (0.2708, 0.548, -1.051), (0.422, 0.5577, -0.9119), (0.4579, 0.4445, -0.9119), (0.3444, 0.3997, -1.045), (0.3526, 0.5664, -0.9891), (0.4106, 0.5035, -0.9921), (0.4515, 0.5093, -0.9119), (0.4148, 0.4143, -0.9873), (0.313, 0.476, -1.061), (-0.2716, 0.5479, 1.051), (-0.4232, 0.5575, 0.9119), (-0.4592, 0.4445, 0.9119), (-0.3457, 0.3997, 1.045), (-0.3536, 0.5663, 0.9891), (-0.4118, 0.5035, 0.9921), (-0.4527, 0.5092, 0.9119), (-0.416, 0.4143, 0.9873), (-0.3141, 0.476, 1.061), (-0.4592, 0.4445, -0.9119), (-0.4232, 0.5575, -0.9119), (-0.2716, 0.5479, -1.051), (-0.3457, 0.3997, -1.045), (-0.4527, 0.5092, -0.9119), (-0.4118, 0.5035, -0.9921), (-0.3536, 0.5663, -0.9891), (-0.3141, 0.476, -1.061), (-0.416, 0.4143, -0.9873), (0.03561, 0.601, 1.057), (0.2211, 0.5709, 1.051), (0.2619, 0.6314, 0.9119), (0.08088, 0.6683, 0.9119), (0.129, 0.5889, 1.058), (0.1663, 0.6439, 0.9924), (0.2478, 0.6147, 0.9891), (0.1796, 0.6575, 0.9119), (0.05579, 0.6486, 0.9908), (-0.262, 0.6315, 0.9119), (-0.2213, 0.571, 1.051), (-0.03593, 0.601, 1.057), (-0.0809, 0.6683, 0.9119), (-0.2479, 0.6148, 0.9891), (-0.1664, 0.6439, 0.9924), (-0.1292, 0.5889, 1.058), (-0.05594, 0.6486, 0.9908), (-0.1796, 0.6575, 0.9119), (-0.03803, 0.604, -1.054), (-0.2213, 0.571, -1.051), (-0.262, 0.6315, -0.9119), (-0.0809, 0.6683, -0.9119), (-0.1292, 0.5889, -1.058), (-0.1664, 0.6439, -0.9924), (-0.2479, 0.6148, -0.9891), (-0.1796, 0.6575, -0.9119), (-0.05594, 0.6486, -0.9908), (0.2619, 0.6314, -0.9119), (0.2211, 0.5709, -1.051), (0.03772, 0.604, -1.054), (0.08088, 0.6683, -0.9119), (0.2478, 0.6147, -0.9891), (0.1663, 0.6439, -0.9924), (0.129, 0.5889, -1.058), (0.05579, 0.6486, -0.9908), (0.1796, 0.6575, -0.9119), (-0.2021, 0.225, 1.066), (-0.05443, 0.1398, 1.067), (-0.05826, 0.3039, 1.111), (-0.1304, 0.1788, 1.075), (-0.1071, 0.2191, 1.096), (-0.05634, 0.2194, 1.098), (-0.1324, 0.2632, 1.098), (0.05721, 0.3039, 1.111), (0.05333, 0.1398, 1.067), (0.201, 0.2249, 1.066), (0.05527, 0.2194, 1.098), (0.1061, 0.2191, 1.096), (0.1293, 0.1788, 1.075), (0.1313, 0.2632, 1.098), (0.1262, 0.4234, 1.111), (0.2954, 0.3884, 1.066), (0.2491, 0.5431, 1.06), (0.213, 0.4047, 1.098), (0.2341, 0.4561, 1.096), (0.2777, 0.4679, 1.077), (0.189, 0.4862, 1.096), (0.07144, 0.4486, 1.111), (0.2132, 0.5596, 1.06), (0.1437, 0.5071, 1.096), (0.1026, 0.5393, 1.092), (0.1261, 0.5848, 1.061), (0.05458, 0.5306, 1.094), (-0.07193, 0.4486, 1.111), (-0.2136, 0.5597, 1.06), (-0.05498, 0.5306, 1.094), (-0.103, 0.5394, 1.092), (-0.1264, 0.5848, 1.061), (-0.1441, 0.5072, 1.096), (-0.1272, 0.4233, 1.111), (-0.2501, 0.543, 1.06), (-0.2964, 0.3884, 1.066), (-0.19, 0.4862, 1.096), (-0.2351, 0.456, 1.096), (-0.2787, 0.4679, 1.077), (-0.214, 0.4046, 1.098), (0.201, 0.2249, -1.066), (0.05333, 0.1398, -1.067), (0.05721, 0.3039, -1.111), (0.1293, 0.1788, -1.075), (0.1061, 0.2191, -1.096), (0.05527, 0.2194, -1.098), (0.1313, 0.2632, -1.098), (-0.05826, 0.3039, -1.111), (-0.05443, 0.1398, -1.067), (-0.2021, 0.225, -1.066), (-0.05634, 0.2194, -1.098), (-0.1071, 0.2191, -1.096), (-0.1304, 0.1788, -1.075), (-0.1324, 0.2632, -1.098), (-0.1272, 0.4233, -1.111), (-0.2964, 0.3884, -1.066), (-0.2501, 0.543, -1.06), (-0.214, 0.4046, -1.098), (-0.2351, 0.456, -1.096), (-0.2787, 0.4679, -1.077), (-0.19, 0.4862, -1.096), (-0.07193, 0.4486, -1.111), (-0.2136, 0.5597, -1.06), (-0.1441, 0.5072, -1.096), (-0.103, 0.5394, -1.092), (-0.1264, 0.5848, -1.061), (-0.05498, 0.5306, -1.094), (0.07144, 0.4486, -1.111), (0.2132, 0.5596, -1.06), (0.05458, 0.5306, -1.094), (0.1026, 0.5393, -1.092), (0.1261, 0.5848, -1.061), (0.1437, 0.5071, -1.096), (0.1262, 0.4234, -1.111), (0.2491, 0.5431, -1.06), (0.2954, 0.3884, -1.066), (0.189, 0.4862, -1.096), (0.2341, 0.4561, -1.096), (0.2777, 0.4679, -1.077), (0.213, 0.4047, -1.098)], [], [(73, 130, 124, 27), (1, 116, 109, 10), (28, 123, 117, 0), (11, 108, 143, 57), (54, 142, 136, 82), (150, 155, 162, 169, 175, 181), (63, 21, 12, 56), (29, 3, 39, 47), (38, 148, 183, 48), (93, 84, 75, 102), (91, 170, 164, 65), (66, 163, 157, 18), (30, 46, 99, 74), (19, 156, 149, 37), (110, 115, 122, 129, 135, 141), (55, 81, 92, 64), (45, 182, 176, 100), (0, 4, 5, 8), (1, 6, 5, 4), (2, 7, 5, 6), (3, 8, 5, 7), (9, 13, 14, 17), (10, 15, 14, 13), (11, 16, 14, 15), (12, 17, 14, 16), (18, 22, 23, 26), (19, 24, 23, 22), (20, 25, 23, 24), (21, 26, 23, 25), (27, 31, 32, 35), (28, 33, 32, 31), (29, 34, 32, 33), (30, 35, 32, 34), (36, 40, 41, 44), (37, 42, 41, 40), (38, 43, 41, 42), (39, 44, 41, 43), (45, 49, 50, 53), (46, 51, 50, 49), (47, 52, 50, 51), (48, 53, 50, 52), (54, 58, 59, 62), (55, 60, 59, 58), (56, 61, 59, 60), (57, 62, 59, 61), (63, 67, 68, 71), (64, 69, 68, 67), (65, 70, 68, 69), (66, 71, 68, 70), (72, 76, 77, 80), (73, 78, 77, 76), (74, 79, 77, 78), (75, 80, 77, 79), (81, 85, 86, 89), (82, 87, 86, 85), (83, 88, 86, 87), (84, 89, 86, 88), (90, 94, 95, 98), (91, 96, 95, 94), (92, 97, 95, 96), (93, 98, 95, 97), (99, 103, 104, 107), (100, 105, 104, 103), (101, 106, 104, 105), (102, 107, 104, 106), (108, 111, 112, 114), (109, 113, 112, 111), (110, 114, 112, 113), (115, 118, 119, 121), (116, 120, 119, 118), (117, 121, 119, 120), (122, 125, 126, 128), (123, 127, 126, 125), (124, 128, 126, 127), (129, 131, 132, 134), (130, 133, 132, 131), (137, 134, 72, 83), (135, 137, 138, 140), (90, 173, 94), (136, 140, 138, 139), (141, 144, 145, 147), (142, 146, 145, 144), (143, 147, 145, 146), (148, 151, 152, 154), (149, 153, 152, 151), (150, 154, 152, 153), (155, 158, 159, 161), (156, 160, 159, 158), (157, 161, 159, 160), (162, 165, 166, 168), (163, 167, 166, 165), (164, 168, 166, 167), (169, 171, 172, 174), (170, 173, 172, 171), (105, 179, 101), (175, 177, 178, 180), (176, 180, 178, 179), (181, 184, 185, 187), (182, 186, 185, 184), (183, 187, 185, 186), (9, 2, 6, 13), (13, 6, 1, 10), (28, 0, 8, 33), (33, 8, 3, 29), (19, 37, 40, 24), (24, 40, 36, 20), (2, 36, 44, 7), (7, 44, 39, 3), (29, 47, 51, 34), (34, 51, 46, 30), (38, 48, 52, 43), (43, 52, 47, 39), (63, 56, 60, 67), (67, 60, 55, 64), (11, 57, 61, 16), (16, 61, 56, 12), (66, 18, 26, 71), (71, 26, 21, 63), (12, 21, 25, 17), (17, 25, 20, 9), (30, 74, 78, 35), (35, 78, 73, 27), (54, 82, 85, 58), (58, 85, 81, 55), (64, 92, 96, 69), (69, 96, 91, 65), (45, 100, 103, 49), (49, 103, 99, 46), (93, 102, 106, 98), (98, 106, 101, 90), (75, 84, 88, 80), (80, 88, 83, 72), (92, 81, 89, 97), (97, 89, 84, 93), (102, 75, 79, 107), (107, 79, 74, 99), (115, 110, 113, 118), (118, 113, 109, 116), (122, 115, 121, 125), (125, 121, 117, 123), (129, 122, 128, 131), (131, 128, 124, 130), (135, 129, 134, 137), (87, 139, 83), (141, 135, 140, 144), (144, 140, 136, 142), (110, 141, 147, 114), (114, 147, 143, 108), (0, 117, 120, 4), (4, 120, 116, 1), (108, 11, 15, 111), (111, 15, 10, 109), (27, 124, 127, 31), (31, 127, 123, 28), (83, 139, 138, 137), (76, 133, 130, 73), (82, 136, 139, 87), (57, 143, 146, 62), (62, 146, 142, 54), (155, 150, 153, 158), (158, 153, 149, 156), (162, 155, 161, 165), (165, 161, 157, 163), (169, 162, 168, 171), (171, 168, 164, 170), (175, 169, 174, 177), (177, 174, 90, 101), (181, 175, 180, 184), (184, 180, 176, 182), (150, 181, 187, 154), (154, 187, 183, 148), (18, 157, 160, 22), (22, 160, 156, 19), (148, 38, 42, 151), (151, 42, 37, 149), (65, 164, 167, 70), (70, 167, 163, 66), (101, 179, 178, 177), (94, 173, 170, 91), (100, 176, 179, 105), (48, 183, 186, 53), (53, 186, 182, 45), (2, 9, 20, 36), (90, 174, 172, 173), (72, 134, 132, 133), (72, 133, 76)])
me_s_tank.polygons.foreach_set('use_smooth', [True] * 186)
_uv = me_s_tank.uv_layers.new(name='UVMap')
_uv.uv.foreach_set('vector', [0.9384, 0.1015, 0.9341, 0.1044, 0.9303, 0.08646, 0.9332, 0.07666, 0.7712, 0.1372, 0.7828, 0.1498, 0.7773, 0.2002, 0.7635, 0.2076, 0.8863, 0.03188, 0.8799, 0.05401, 0.8194, 0.08672, 0.8079, 0.07424, 0.7851, 0.2825, 0.7988, 0.2752, 0.8498, 0.3307, 0.8512, 0.3545, 0.9055, 0.3302, 0.9049, 0.3198, 0.9125, 0.3039, 0.9159, 0.3083, 0.8389, 0.6259, 0.833, 0.5719, 0.8703, 0.5313, 0.8817, 0.5554, 0.889, 0.6224, 0.8832, 0.6498, 0.3008, 0.06276, 0.4338, 0.06276, 0.4338, 0.9248, 0.3008, 0.9248, 0.7273, 0.9248, 0.5923, 0.9248, 0.5923, 0.06277, 0.7273, 0.06277, 0.8078, 0.7111, 0.8194, 0.6986, 0.8799, 0.7313, 0.8863, 0.7534, 0.1942, 0.06897, 0.1942, 0.931, 0.1302, 0.931, 0.1302, 0.06897, 0.9159, 0.477, 0.9124, 0.4814, 0.9049, 0.4655, 0.9055, 0.4551, 0.8511, 0.4308, 0.8498, 0.4546, 0.7988, 0.5102, 0.7851, 0.5028, 0.01257, 0.931, 0.01257, 0.06897, 0.07094, 0.06897, 0.07094, 0.931, 0.7635, 0.5777, 0.7773, 0.5851, 0.7828, 0.6355, 0.7711, 0.6481, 0.8331, 0.2134, 0.839, 0.1595, 0.8832, 0.1355, 0.889, 0.1629, 0.8817, 0.2299, 0.8703, 0.254, 0.3008, 0.931, 0.2496, 0.931, 0.2496, 0.06897, 0.3008, 0.06897, 0.9331, 0.7087, 0.9303, 0.6989, 0.9341, 0.681, 0.9384, 0.6838, 0.8079, 0.07424, 0.7884, 0.1045, 0.765, 0.07911, 0.7923, 0.05537, 0.7712, 0.1372, 0.7542, 0.1209, 0.765, 0.07911, 0.7884, 0.1045, 0.5438, 0.9248, 0.5656, 0.9248, 0.5683, 0.9621, 0.5443, 0.9604, 0.5923, 0.9248, 0.6007, 0.9605, 0.5683, 0.9621, 0.5656, 0.9248, 0.4839, 0.9248, 0.4845, 0.9604, 0.4586, 0.9621, 0.4608, 0.9248, 0.7635, 0.2076, 0.773, 0.2458, 0.7452, 0.2607, 0.7438, 0.2164, 0.7851, 0.2825, 0.7663, 0.2944, 0.7452, 0.2607, 0.773, 0.2458, 0.4338, 0.9248, 0.4608, 0.9248, 0.4586, 0.9621, 0.4262, 0.9604, 0.7851, 0.5028, 0.7729, 0.5395, 0.7452, 0.5246, 0.7663, 0.4909, 0.7635, 0.5777, 0.7438, 0.5689, 0.7452, 0.5246, 0.7729, 0.5395, 0.4839, 0.06276, 0.4608, 0.06276, 0.4586, 0.02551, 0.4845, 0.02714, 0.4338, 0.06276, 0.4262, 0.02713, 0.4586, 0.02551, 0.4608, 0.06276, 0.9332, 0.07666, 0.9107, 0.05187, 0.9251, 0.008172, 0.9436, 0.03969, 0.8863, 0.03188, 0.8949, 0.0, 0.9251, 0.008172, 0.9107, 0.05187, 0.7273, 0.9248, 0.7438, 0.9248, 0.7337, 0.9627, 0.71, 0.9605, 0.01257, 0.931, 0.03667, 0.9675, 0.01364, 0.9689, 6.167e-08, 0.931, 0.5438, 0.06277, 0.5443, 0.02716, 0.5683, 0.02552, 0.5656, 0.06277, 0.7711, 0.6481, 0.7884, 0.6808, 0.765, 0.7062, 0.7542, 0.6644, 0.8078, 0.7111, 0.7923, 0.7299, 0.765, 0.7062, 0.7884, 0.6808, 0.5923, 0.06277, 0.5656, 0.06277, 0.5683, 0.02552, 0.6007, 0.02714, 0.9331, 0.7087, 0.9436, 0.7456, 0.9251, 0.7771, 0.9107, 0.7334, 0.01257, 0.06897, 0.0, 0.06897, 0.01364, 0.03106, 0.03667, 0.0325, 0.7273, 0.06277, 0.71, 0.02714, 0.7337, 0.02487, 0.7438, 0.06277, 0.8863, 0.7534, 0.9107, 0.7334, 0.9251, 0.7771, 0.8949, 0.7853, 0.9055, 0.3302, 0.9076, 0.3698, 0.8832, 0.3927, 0.8788, 0.345, 0.986, 0.03791, 0.9665, 0.03791, 0.9714, 0.0, 1.0, 0.001431, 0.9458, 0.03791, 0.9436, 0.002279, 0.9714, 0.0, 0.9665, 0.03791, 0.8512, 0.3545, 0.8788, 0.345, 0.8832, 0.3927, 0.8526, 0.3884, 0.9458, 0.9, 0.9665, 0.9, 0.9714, 0.9379, 0.9436, 0.9356, 0.986, 0.9, 1.0, 0.9364, 0.9714, 0.9379, 0.9665, 0.9, 0.9055, 0.4551, 0.8788, 0.4403, 0.8832, 0.3927, 0.9076, 0.4155, 0.8511, 0.4308, 0.8526, 0.3969, 0.8832, 0.3927, 0.8788, 0.4403, 0.1466, 0.9995, 0.1141, 1.0, 0.1042, 0.9691, 0.1391, 0.9683, 0.08174, 0.9967, 0.07491, 0.9675, 0.1042, 0.9691, 0.1141, 1.0, 0.07094, 0.931, 0.1004, 0.931, 0.1042, 0.9691, 0.07491, 0.9675, 0.1302, 0.931, 0.1391, 0.9683, 0.1042, 0.9691, 0.1004, 0.931, 0.2496, 0.931, 0.2439, 0.9675, 0.2177, 0.9691, 0.2229, 0.931, 0.9159, 0.3083, 0.9267, 0.2665, 0.9436, 0.2877, 0.9295, 0.3238, 0.171, 0.9995, 0.1833, 0.9683, 0.2177, 0.9691, 0.2022, 1.0, 0.1942, 0.931, 0.2229, 0.931, 0.2177, 0.9691, 0.1833, 0.9683, 0.1718, 0.001679, 0.2022, 0.0, 0.2177, 0.03094, 0.1833, 0.03166, 0.9159, 0.477, 0.9295, 0.4615, 0.9436, 0.4976, 0.9267, 0.5188, 0.2496, 0.06897, 0.2229, 0.06897, 0.2177, 0.03094, 0.2439, 0.03249, 0.1942, 0.06897, 0.1833, 0.03166, 0.2177, 0.03094, 0.2229, 0.06897, 0.07094, 0.06897, 0.07491, 0.0325, 0.1042, 0.03094, 0.1004, 0.06897, 0.08174, 0.00334, 0.1141, 4.113e-06, 0.1042, 0.03094, 0.07491, 0.0325, 0.146, 0.001679, 0.1391, 0.03166, 0.1042, 0.03094, 0.1141, 4.113e-06, 0.1302, 0.06897, 0.1004, 0.06897, 0.1042, 0.03094, 0.1391, 0.03166, 0.7988, 0.2752, 0.7867, 0.2384, 0.8017, 0.2304, 0.8154, 0.2452, 0.7773, 0.2002, 0.8043, 0.2066, 0.8017, 0.2304, 0.7867, 0.2384, 0.8331, 0.2134, 0.8154, 0.2452, 0.8017, 0.2304, 0.8043, 0.2066, 0.839, 0.1595, 0.81, 0.1545, 0.8125, 0.1307, 0.8288, 0.122, 0.7828, 0.1498, 0.8, 0.117, 0.8125, 0.1307, 0.81, 0.1545, 0.8194, 0.08672, 0.8288, 0.122, 0.8125, 0.1307, 0.8, 0.117, 0.8832, 0.1355, 0.8813, 0.09367, 0.8999, 0.08739, 0.9079, 0.1106, 0.8799, 0.05401, 0.9061, 0.06784, 0.8999, 0.08739, 0.8813, 0.09367, 0.9303, 0.08646, 0.9079, 0.1106, 0.8999, 0.08739, 0.9061, 0.06784, 0.889, 0.1629, 0.9127, 0.1332, 0.9216, 0.1547, 0.9162, 0.1765, 0.9341, 0.1044, 0.9383, 0.1469, 0.9216, 0.1547, 0.9127, 0.1332, 0.9106, 0.2277, 0.9162, 0.1765, 0.9392, 0.1903, 0.9356, 0.2237, 0.8817, 0.2299, 0.9106, 0.2277, 0.9111, 0.2508, 0.8981, 0.2678, 0.9365, 0.5604, 0.9254, 0.5204, 0.9267, 0.5188, 0.9125, 0.3039, 0.8981, 0.2678, 0.9111, 0.2508, 0.9255, 0.2649, 0.8703, 0.254, 0.8885, 0.2877, 0.876, 0.3067, 0.8595, 0.2933, 0.9049, 0.3198, 0.8778, 0.3279, 0.876, 0.3067, 0.8885, 0.2877, 0.8498, 0.3307, 0.8595, 0.2933, 0.876, 0.3067, 0.8778, 0.3279, 0.8194, 0.6986, 0.7999, 0.6683, 0.8125, 0.6546, 0.8288, 0.6633, 0.7828, 0.6355, 0.81, 0.6309, 0.8125, 0.6546, 0.7999, 0.6683, 0.8389, 0.6259, 0.8288, 0.6633, 0.8125, 0.6546, 0.81, 0.6309, 0.833, 0.5719, 0.8043, 0.5787, 0.8016, 0.555, 0.8154, 0.5401, 0.7773, 0.5851, 0.7867, 0.5469, 0.8016, 0.555, 0.8043, 0.5787, 0.7988, 0.5102, 0.8154, 0.5401, 0.8016, 0.555, 0.7867, 0.5469, 0.8703, 0.5313, 0.8595, 0.4921, 0.8759, 0.4786, 0.8885, 0.4976, 0.8498, 0.4546, 0.8778, 0.4574, 0.8759, 0.4786, 0.8595, 0.4921, 0.9049, 0.4655, 0.8885, 0.4976, 0.8759, 0.4786, 0.8778, 0.4574, 0.8817, 0.5554, 0.898, 0.5175, 0.9111, 0.5346, 0.9106, 0.5576, 0.9124, 0.4814, 0.9254, 0.5204, 0.9111, 0.5346, 0.898, 0.5175, 0.9399, 0.6395, 0.9383, 0.6385, 0.9404, 0.5958, 0.889, 0.6224, 0.9162, 0.6088, 0.9216, 0.6306, 0.9127, 0.6521, 0.9341, 0.681, 0.9127, 0.6521, 0.9216, 0.6306, 0.9383, 0.6385, 0.8832, 0.6498, 0.9079, 0.6748, 0.8999, 0.6979, 0.8812, 0.6917, 0.9303, 0.6989, 0.9061, 0.7175, 0.8999, 0.6979, 0.9079, 0.6748, 0.8799, 0.7313, 0.8812, 0.6917, 0.8999, 0.6979, 0.9061, 0.7175, 0.4839, 0.9248, 0.5438, 0.9248, 0.5319, 0.9604, 0.4845, 0.9604, 0.7438, 0.2164, 0.7542, 0.1209, 0.7712, 0.1372, 0.7635, 0.2076, 0.6914, 0.9876, 0.6077, 0.9876, 0.6007, 0.9605, 0.71, 0.9605, 0.71, 0.9605, 0.6007, 0.9605, 0.5923, 0.9248, 0.7273, 0.9248, 0.7635, 0.5777, 0.7711, 0.6481, 0.7542, 0.6644, 0.7438, 0.5689, 0.4845, 0.02714, 0.5319, 0.02714, 0.5438, 0.06276, 0.4839, 0.06276, 0.5438, 0.9248, 0.5438, 0.06277, 0.5656, 0.06277, 0.5656, 0.9248, 0.5656, 0.9248, 0.5656, 0.06277, 0.5923, 0.06277, 0.5923, 0.9248, 0.7273, 0.9248, 0.7273, 0.06277, 0.7438, 0.06277, 0.7438, 0.9248, 6.167e-08, 0.931, 0.0, 0.06897, 0.01257, 0.06897, 0.01257, 0.931, 0.6077, 0.0, 0.6914, 0.0, 0.71, 0.02714, 0.6007, 0.02714, 0.6007, 0.02714, 0.71, 0.02714, 0.7273, 0.06277, 0.5923, 0.06277, 0.9458, 0.9, 0.9458, 0.03791, 0.9665, 0.03791, 0.9665, 0.9, 0.9665, 0.9, 0.9665, 0.03791, 0.986, 0.03791, 0.986, 0.9, 0.421, 0.9876, 0.3385, 0.9876, 0.3185, 0.9604, 0.4262, 0.9604, 0.4262, 0.9604, 0.3185, 0.9604, 0.3008, 0.9248, 0.4338, 0.9248, 0.3385, 0.0, 0.421, 0.0, 0.4262, 0.02713, 0.3185, 0.02713, 0.3185, 0.02713, 0.4262, 0.02713, 0.4338, 0.06276, 0.3008, 0.06276, 0.4338, 0.9248, 0.4338, 0.06276, 0.4608, 0.06276, 0.4608, 0.9248, 0.4608, 0.9248, 0.4608, 0.06276, 0.4839, 0.06276, 0.4839, 0.9248, 0.01257, 0.931, 0.07094, 0.931, 0.07491, 0.9675, 0.03667, 0.9675, 0.03667, 0.9675, 0.07491, 0.9675, 0.08174, 0.9967, 0.06363, 0.9967, 0.2486, 0.9967, 0.2326, 0.9967, 0.2439, 0.9675, 0.2775, 0.9675, 0.2775, 0.9675, 0.2439, 0.9675, 0.2496, 0.931, 0.3008, 0.931, 0.3008, 0.06897, 0.2496, 0.06897, 0.2439, 0.03249, 0.2775, 0.03249, 0.2775, 0.03249, 0.2439, 0.03249, 0.2326, 0.003318, 0.2486, 0.003318, 0.06363, 0.00334, 0.08174, 0.00334, 0.07491, 0.0325, 0.03667, 0.0325, 0.03667, 0.0325, 0.07491, 0.0325, 0.07094, 0.06897, 0.01257, 0.06897, 0.1942, 0.06897, 0.1302, 0.06897, 0.1391, 0.03166, 0.1833, 0.03166, 0.1833, 0.03166, 0.1391, 0.03166, 0.146, 0.001679, 0.1718, 0.001679, 0.1302, 0.931, 0.1942, 0.931, 0.1833, 0.9683, 0.1391, 0.9683, 0.1391, 0.9683, 0.1833, 0.9683, 0.171, 0.9995, 0.1466, 0.9995, 0.2496, 0.06897, 0.2496, 0.931, 0.2229, 0.931, 0.2229, 0.06897, 0.2229, 0.06897, 0.2229, 0.931, 0.1942, 0.931, 0.1942, 0.06897, 0.1302, 0.06897, 0.1302, 0.931, 0.1004, 0.931, 0.1004, 0.06897, 0.1004, 0.06897, 0.1004, 0.931, 0.07094, 0.931, 0.07094, 0.06897, 0.839, 0.1595, 0.8331, 0.2134, 0.8043, 0.2066, 0.81, 0.1545, 0.81, 0.1545, 0.8043, 0.2066, 0.7773, 0.2002, 0.7828, 0.1498, 0.8832, 0.1355, 0.839, 0.1595, 0.8288, 0.122, 0.8813, 0.09367, 0.8813, 0.09367, 0.8288, 0.122, 0.8194, 0.08672, 0.8799, 0.05401, 0.889, 0.1629, 0.8832, 0.1355, 0.9079, 0.1106, 0.9127, 0.1332, 0.9127, 0.1332, 0.9079, 0.1106, 0.9303, 0.08646, 0.9341, 0.1044, 0.8817, 0.2299, 0.889, 0.1629, 0.9162, 0.1765, 0.9106, 0.2277, 0.9267, 0.2665, 0.9255, 0.2649, 0.9356, 0.2237, 0.8703, 0.254, 0.8817, 0.2299, 0.8981, 0.2678, 0.8885, 0.2877, 0.8885, 0.2877, 0.8981, 0.2678, 0.9125, 0.3039, 0.9049, 0.3198, 0.8331, 0.2134, 0.8703, 0.254, 0.8595, 0.2933, 0.8154, 0.2452, 0.8154, 0.2452, 0.8595, 0.2933, 0.8498, 0.3307, 0.7988, 0.2752, 0.8079, 0.07424, 0.8194, 0.08672, 0.8, 0.117, 0.7884, 0.1045, 0.7884, 0.1045, 0.8, 0.117, 0.7828, 0.1498, 0.7712, 0.1372, 0.7988, 0.2752, 0.7851, 0.2825, 0.773, 0.2458, 0.7867, 0.2384, 0.7867, 0.2384, 0.773, 0.2458, 0.7635, 0.2076, 0.7773, 0.2002, 0.9332, 0.07666, 0.9303, 0.08646, 0.9061, 0.06784, 0.9107, 0.05187, 0.9107, 0.05187, 0.9061, 0.06784, 0.8799, 0.05401, 0.8863, 0.03188, 0.9356, 0.2237, 0.9255, 0.2649, 0.9111, 0.2508, 0.9106, 0.2277, 0.9399, 0.1458, 0.9383, 0.1469, 0.9341, 0.1044, 0.9384, 0.1015, 0.9159, 0.3083, 0.9125, 0.3039, 0.9255, 0.2649, 0.9267, 0.2665, 0.8512, 0.3545, 0.8498, 0.3307, 0.8778, 0.3279, 0.8788, 0.345, 0.8788, 0.345, 0.8778, 0.3279, 0.9049, 0.3198, 0.9055, 0.3302, 0.833, 0.5719, 0.8389, 0.6259, 0.81, 0.6309, 0.8043, 0.5787, 0.8043, 0.5787, 0.81, 0.6309, 0.7828, 0.6355, 0.7773, 0.5851, 0.8703, 0.5313, 0.833, 0.5719, 0.8154, 0.5401, 0.8595, 0.4921, 0.8595, 0.4921, 0.8154, 0.5401, 0.7988, 0.5102, 0.8498, 0.4546, 0.8817, 0.5554, 0.8703, 0.5313, 0.8885, 0.4976, 0.898, 0.5175, 0.898, 0.5175, 0.8885, 0.4976, 0.9049, 0.4655, 0.9124, 0.4814, 0.889, 0.6224, 0.8817, 0.5554, 0.9106, 0.5576, 0.9162, 0.6088, 0.9162, 0.6088, 0.9106, 0.5576, 0.9365, 0.5604, 0.9404, 0.5958, 0.8832, 0.6498, 0.889, 0.6224, 0.9127, 0.6521, 0.9079, 0.6748, 0.9079, 0.6748, 0.9127, 0.6521, 0.9341, 0.681, 0.9303, 0.6989, 0.8389, 0.6259, 0.8832, 0.6498, 0.8812, 0.6917, 0.8288, 0.6633, 0.8288, 0.6633, 0.8812, 0.6917, 0.8799, 0.7313, 0.8194, 0.6986, 0.7851, 0.5028, 0.7988, 0.5102, 0.7867, 0.5469, 0.7729, 0.5395, 0.7729, 0.5395, 0.7867, 0.5469, 0.7773, 0.5851, 0.7635, 0.5777, 0.8194, 0.6986, 0.8078, 0.7111, 0.7884, 0.6808, 0.7999, 0.6683, 0.7999, 0.6683, 0.7884, 0.6808, 0.7711, 0.6481, 0.7828, 0.6355, 0.9055, 0.4551, 0.9049, 0.4655, 0.8778, 0.4574, 0.8788, 0.4403, 0.8788, 0.4403, 0.8778, 0.4574, 0.8498, 0.4546, 0.8511, 0.4308, 0.9404, 0.5958, 0.9383, 0.6385, 0.9216, 0.6306, 0.9162, 0.6088, 0.9267, 0.5188, 0.9254, 0.5204, 0.9124, 0.4814, 0.9159, 0.477, 0.9384, 0.6838, 0.9341, 0.681, 0.9383, 0.6385, 0.9399, 0.6395, 0.8863, 0.7534, 0.8799, 0.7313, 0.9061, 0.7175, 0.9107, 0.7334, 0.9107, 0.7334, 0.9061, 0.7175, 0.9303, 0.6989, 0.9331, 0.7087, 0.5438, 0.9248, 0.4839, 0.9248, 0.4839, 0.06276, 0.5438, 0.06276, 0.9365, 0.5604, 0.9106, 0.5576, 0.9111, 0.5346, 0.9254, 0.5204, 0.9392, 0.1903, 0.9162, 0.1765, 0.9216, 0.1547, 0.9383, 0.1469, 0.9392, 0.1903, 0.9383, 0.1469, 0.9399, 0.1458])
me_s_tank.use_remesh_preserve_volume = False
me_s_tank.use_remesh_preserve_attributes = False
me_s_tank.use_mirror_vertex_groups = False
me_s_tank.update()
me_holders = bpy.data.meshes.new('holders')
me_holders.from_pydata([(0.1285, 0.08282, 0.9119), (0.2606, 0.1591, 0.9119), (0.2037, 0.1052, 0.9119), (-0.1297, 0.08282, 0.9119), (-0.2619, 0.1591, 0.9119), (-0.2049, 0.1052, 0.9119), (-0.1297, 0.08282, -0.9119), (-0.2619, 0.1591, -0.9119), (-0.2049, 0.1052, -0.9119), (0.4579, 0.4445, 0.9119), (0.422, 0.5577, 0.9119), (0.4515, 0.5093, 0.9119), (0.1285, 0.08282, -0.9119), (0.2606, 0.1591, -0.9119), (0.2037, 0.1052, -0.9119), (0.422, 0.5577, -0.9119), (0.4579, 0.4445, -0.9119), (0.4515, 0.5093, -0.9119), (-0.4232, 0.5575, 0.9119), (-0.4592, 0.4445, 0.9119), (-0.4527, 0.5092, 0.9119), (-0.4592, 0.4445, -0.9119), (-0.4232, 0.5575, -0.9119), (-0.4527, 0.5092, -0.9119), (0.2619, 0.6314, 0.9119), (0.08483, 0.6607, 0.9119), (0.1796, 0.6499, 0.9119), (-0.262, 0.6315, 0.9119), (-0.08483, 0.6607, 0.9119), (-0.1796, 0.6499, 0.9119), (-0.262, 0.6315, -0.9119), (-0.08483, 0.6607, -0.9119), (-0.1796, 0.6499, -0.9119), (0.2619, 0.6314, -0.9119), (0.08483, 0.6607, -0.9119), (0.1796, 0.6499, -0.9119), (-0.2644, 0.02791, -3.048), (-0.3004, 0.08064, -3.048), (0.2623, 0.02708, -3.048), (0.2984, 0.07981, -3.048), (0.574, 0.4834, -3.048), (0.574, 0.4834, -4.675), (0.6081, 0.5334, -4.675), (0.6081, 0.5334, -3.048), (-0.5728, 0.4795, -4.675), (-0.5733, 0.4802, -3.048), (-0.6096, 0.5334, -3.048), (-0.6096, 0.5333, -4.675), (0.2623, 0.02708, -4.675), (0.2984, 0.0798, -4.675), (-0.2638, 0.02708, -4.675), (-0.2999, 0.0798, -4.675), (0.1285, 0.08282, 119.9), (0.2606, 0.1591, 119.9), (0.2037, 0.1052, 119.9), (-0.1297, 0.08282, 119.9), (-0.2619, 0.1591, 119.9), (-0.2049, 0.1052, 119.9), (-0.1297, 0.08282, 121.7), (-0.2619, 0.1591, 121.7), (-0.2049, 0.1052, 121.7), (0.4579, 0.4445, 119.9), (0.422, 0.5577, 119.9), (0.4515, 0.5093, 119.9), (0.1285, 0.08282, 121.7), (0.2606, 0.1591, 121.7), (0.2037, 0.1052, 121.7), (0.422, 0.5577, 121.7), (0.4579, 0.4445, 121.7), (0.4515, 0.5093, 121.7), (-0.4232, 0.5575, 119.9), (-0.4592, 0.4445, 119.9), (-0.4527, 0.5092, 119.9), (-0.4592, 0.4445, 121.7), (-0.4232, 0.5575, 121.7), (-0.4527, 0.5092, 121.7), (0.2619, 0.6314, 119.9), (0.08483, 0.6607, 119.9), (0.1796, 0.6499, 119.9), (-0.262, 0.6315, 119.9), (-0.08483, 0.6607, 119.9), (-0.1796, 0.6499, 119.9), (-0.262, 0.6315, 121.7), (-0.08483, 0.6607, 121.7), (-0.1796, 0.6499, 121.7), (0.2619, 0.6314, 121.7), (0.08483, 0.6607, 121.7), (0.1796, 0.6499, 121.7), (-0.2644, 0.02791, 123.9), (-0.3004, 0.08064, 123.9), (0.2623, 0.02708, 123.9), (0.2984, 0.07981, 123.9), (0.574, 0.4834, 123.9), (0.574, 0.4834, 125.5), (0.6081, 0.5334, 125.5), (0.6081, 0.5334, 123.9), (-0.5728, 0.4795, 125.5), (-0.5733, 0.4802, 123.9), (-0.6096, 0.5334, 123.9), (-0.6096, 0.5333, 125.5), (0.2623, 0.02708, 125.5), (0.2984, 0.0798, 125.5), (-0.2638, 0.02708, 125.5), (-0.2999, 0.0798, 125.5)], [], [(21, 7, 4, 19), (9, 1, 13, 16), (31, 28, 25, 34), (10, 15, 33, 24), (18, 27, 30, 22), (4, 7, 51, 37), (11, 17, 15, 10), (23, 20, 18, 22), (8, 5, 36, 50), (30, 27, 29, 32), (32, 29, 28, 31), (34, 25, 26, 35), (35, 26, 24, 33), (0, 3, 6, 12), (37, 51, 50, 36), (13, 1, 39, 49), (5, 8, 6, 3), (0, 12, 14, 2), (38, 48, 49, 39), (40, 41, 42, 43), (16, 41, 40, 9), (17, 42, 41, 16), (11, 43, 42, 17), (9, 40, 43, 11), (44, 45, 46, 47), (19, 45, 44, 21), (20, 46, 45, 19), (23, 47, 46, 20), (21, 44, 47, 23), (5, 4, 37, 36), (1, 2, 38, 39), (14, 13, 49, 48), (2, 14, 48, 38), (7, 8, 50, 51), (0, 2, 1, 9, 11, 10, 24, 26, 25, 28, 29, 27, 18, 20, 19, 4, 5, 3), (6, 8, 7, 21, 23, 22, 30, 32, 31, 34, 35, 33, 15, 17, 16, 13, 14, 12), (73, 71, 56, 59), (61, 68, 65, 53), (83, 86, 77, 80), (62, 76, 85, 67), (70, 74, 82, 79), (56, 89, 103, 59), (63, 62, 67, 69), (75, 74, 70, 72), (60, 102, 88, 57), (82, 84, 81, 79), (84, 83, 80, 81), (86, 87, 78, 77), (87, 85, 76, 78), (52, 64, 58, 55), (89, 88, 102, 103), (65, 101, 91, 53), (57, 55, 58, 60), (52, 54, 66, 64), (90, 91, 101, 100), (92, 95, 94, 93), (68, 61, 92, 93), (69, 68, 93, 94), (63, 69, 94, 95), (61, 63, 95, 92), (96, 99, 98, 97), (71, 73, 96, 97), (72, 71, 97, 98), (75, 72, 98, 99), (73, 75, 99, 96), (57, 88, 89, 56), (53, 91, 90, 54), (66, 100, 101, 65), (54, 90, 100, 66), (59, 103, 102, 60), (52, 55, 57, 56, 71, 72, 70, 79, 81, 80, 77, 78, 76, 62, 63, 61, 53, 54), (58, 64, 66, 65, 68, 69, 67, 85, 87, 86, 83, 84, 82, 74, 75, 73, 59, 60)])
me_holders.polygons.foreach_set('use_smooth', [0, 0, 1, 1, 1, 0, 1, 1, 0, 1, 1, 1, 1, 0, 0, 0, 0, 0, 0, 0, 0, 0, 0, 0, 0, 0, 0, 0, 0, 0, 0, 0, 0, 0, 0, 0, 0, 0, 1, 1, 1, 0, 1, 1, 0, 1, 1, 1, 1, 0, 0, 0, 0, 0, 0, 0, 0, 0, 0, 0, 0, 0, 0, 0, 0, 0, 0, 0, 0, 0, 0, 0])
_uv = me_holders.uv_layers.new(name='UVMap')
_uv.uv.foreach_set('vector', [0.4733, 0.3272, 0.4217, 0.3248, 0.4351, 0.0, 0.4868, 0.002357, 0.5519, 0.0, 0.6188, 1.063e-08, 0.6188, 0.3251, 0.5519, 0.3251, 0.1307, 0.3254, 0.1411, 0.0004391, 0.17, 0.001459, 0.1597, 0.3264, 0.2285, 0.003514, 0.2181, 0.3285, 0.1882, 0.3274, 0.1986, 0.002463, 0.7872, 0.3251, 0.7608, 0.3251, 0.7608, 2.125e-08, 0.7872, 0.0, 0.9968, 0.996, 0.9936, 0.6709, 0.994, 0.0, 0.9968, 0.29, 0.2364, 0.003794, 0.2261, 0.3288, 0.2181, 0.3285, 0.2285, 0.003514, 0.7968, 2.125e-08, 0.7968, 0.3251, 0.7872, 0.3251, 0.7872, 0.0, 0.3461, 0.6708, 0.3461, 0.996, 0.3379, 0.29, 0.3381, 8.501e-08, 0.7608, 2.125e-08, 0.7608, 0.3251, 0.7489, 0.3251, 0.7489, 3.188e-08, 0.1182, 0.325, 0.1286, 0.0, 0.1411, 0.0004391, 0.1307, 0.3254, 0.1597, 0.3264, 0.17, 0.001459, 0.184, 0.001951, 0.1737, 0.3269, 0.1737, 0.3269, 0.184, 0.001951, 0.1986, 0.002463, 0.1882, 0.3274, 0.4005, 0.996, 0.3594, 0.996, 0.3594, 0.6708, 0.4005, 0.6708, 0.3291, 0.29, 0.3292, 0.0, 0.3381, 8.501e-08, 0.3379, 0.29, 0.9868, 0.3251, 0.9902, 0.0, 0.9902, 0.706, 0.9871, 0.996, 0.3461, 0.996, 0.3461, 0.6708, 0.3594, 0.6708, 0.3594, 0.996, 0.4005, 0.996, 0.4005, 0.6708, 0.4111, 0.6708, 0.4111, 0.996, 0.8263, 0.29, 0.8263, 0.0, 0.8372, 0.0, 0.8372, 0.29, 0.807, 0.7061, 0.8116, 0.9961, 0.8014, 0.9963, 0.7968, 0.7063, 0.9125, 0.671, 0.9133, 0.0, 0.9199, 0.29, 0.9199, 0.9961, 0.9376, 0.000257, 0.9376, 0.6714, 0.9274, 0.6711, 0.9295, 0.0, 0.2364, 0.003794, 0.2364, 0.7101, 0.2272, 1.0, 0.2261, 0.3288, 0.8116, 0.0, 0.807, 0.7061, 0.7968, 0.7063, 0.8027, 0.0001549, 0.4658, 0.9983, 0.4779, 0.7085, 0.4868, 0.709, 0.4748, 0.9987, 0.4868, 0.002357, 0.4779, 0.7085, 0.4658, 0.9983, 0.4733, 0.3272, 0.9868, 0.0, 0.9868, 0.7061, 0.9832, 0.7061, 0.9773, 0.0001869, 0.8492, 0.6714, 0.8504, 0.0, 0.8611, 0.2898, 0.8611, 0.9963, 0.9479, 0.6708, 0.9532, 0.0, 0.9579, 7.727e-05, 0.9579, 0.671, 0.3461, 0.996, 0.3339, 0.996, 0.3291, 0.29, 0.3379, 0.29, 0.8372, 0.996, 0.8244, 0.996, 0.8263, 0.29, 0.8372, 0.29, 0.8742, 0.0, 0.8873, 1.561e-05, 0.8873, 0.6708, 0.8765, 0.6708, 0.4111, 0.996, 0.4111, 0.6708, 0.4217, 8.501e-08, 0.4217, 0.29, 0.9125, 0.6708, 0.8999, 0.6709, 0.9032, 6.495e-05, 0.9125, 0.0, 0.7489, 0.2683, 0.7451, 0.2817, 0.7359, 0.2918, 0.6779, 0.327, 0.6669, 0.3258, 0.6587, 0.3206, 0.6462, 0.2921, 0.6418, 0.2774, 0.64, 0.2621, 0.64, 0.2286, 0.6418, 0.2133, 0.6462, 0.1987, 0.6587, 0.1699, 0.6669, 0.1646, 0.6779, 0.1635, 0.7359, 0.1987, 0.7451, 0.2088, 0.7489, 0.2222, 0.7489, 0.5953, 0.7451, 0.6087, 0.7359, 0.6188, 0.6779, 0.654, 0.6669, 0.6528, 0.6587, 0.6476, 0.6462, 0.6188, 0.6418, 0.6041, 0.64, 0.5889, 0.64, 0.5554, 0.6418, 0.5401, 0.6462, 0.5254, 0.6587, 0.4969, 0.6669, 0.4916, 0.6779, 0.4905, 0.7359, 0.5257, 0.7451, 0.5358, 0.7489, 0.5492, 0.5384, 0.6715, 0.5519, 0.9964, 0.5002, 0.9987, 0.4868, 0.6739, 0.6188, 0.3251, 0.6188, 0.6503, 0.5519, 0.6503, 0.5519, 0.3251, 0.01249, 0.6746, 0.04147, 0.6736, 0.05183, 0.9985, 0.02284, 0.9996, 0.1103, 0.9965, 0.08038, 0.9975, 0.07002, 0.6726, 0.0999, 0.6715, 0.7585, 0.6521, 0.7585, 0.327, 0.7849, 0.327, 0.7849, 0.6521, 1.0, 0.0, 1.0, 0.706, 0.9972, 0.996, 0.9968, 0.3251, 0.1182, 0.9962, 0.1103, 0.9965, 0.0999, 0.6715, 0.1079, 0.6712, 0.7489, 0.327, 0.7585, 0.327, 0.7585, 0.6521, 0.7489, 0.6521, 0.312, 0.6708, 0.3201, 0.0, 0.3202, 0.29, 0.312, 0.996, 0.7849, 0.327, 0.7968, 0.327, 0.7968, 0.6521, 0.7849, 0.6521, 0.0, 0.675, 0.01249, 0.6746, 0.02284, 0.9996, 0.01036, 1.0, 0.04147, 0.6736, 0.05547, 0.6731, 0.06582, 0.998, 0.05183, 0.9985, 0.05547, 0.6731, 0.07002, 0.6726, 0.08038, 0.9975, 0.06582, 0.998, 0.2577, 0.996, 0.2577, 0.6708, 0.2987, 0.6708, 0.2987, 0.996, 0.3291, 0.29, 0.3202, 0.29, 0.3201, 0.0, 0.3289, 0.0, 0.9936, 0.3251, 0.9933, 0.996, 0.9902, 0.706, 0.9902, 0.0, 0.312, 0.996, 0.2987, 0.996, 0.2987, 0.6708, 0.312, 0.6708, 0.2577, 0.996, 0.247, 0.996, 0.247, 0.6708, 0.2577, 0.6708, 0.8225, 0.29, 0.8117, 0.29, 0.8117, 1.36e-06, 0.8225, 0.0, 0.6291, 0.2901, 0.6188, 0.29, 0.6208, 0.0, 0.6311, 7.617e-05, 0.9199, 0.325, 0.9274, 0.0, 0.9274, 0.7061, 0.9207, 0.9961, 0.9479, 0.6711, 0.9397, 0.6714, 0.9376, 0.0003237, 0.9479, 0.0, 0.1182, 0.9962, 0.1079, 0.6712, 0.109, 0.0, 0.1182, 0.2899, 0.64, 0.9961, 0.6311, 0.9961, 0.6188, 0.29, 0.6291, 0.2901, 0.5308, 0.0004121, 0.5399, 0.0, 0.5519, 0.2898, 0.5429, 0.2902, 0.5519, 0.9964, 0.5384, 0.6715, 0.5308, 0.0004121, 0.5429, 0.2902, 0.9679, 0.0, 0.9773, 0.0001863, 0.9714, 0.7061, 0.9679, 0.7061, 0.8372, 0.3249, 0.8492, 0.0, 0.8492, 0.7065, 0.8385, 0.9963, 0.9679, 0.6709, 0.9579, 0.6709, 0.9632, 3.672e-05, 0.9679, 0.0, 0.312, 0.996, 0.3202, 0.29, 0.3291, 0.29, 0.3242, 0.996, 0.8116, 0.996, 0.8117, 0.29, 0.8225, 0.29, 0.8244, 0.996, 0.8611, 0.6708, 0.8634, 1.36e-05, 0.8742, 0.0, 0.8742, 0.6708, 0.247, 0.996, 0.2364, 0.29, 0.2364, 0.0, 0.247, 0.6708, 0.8999, 8.841e-05, 0.8999, 0.6709, 0.8907, 0.6709, 0.8873, 0.0, 0.7489, 0.05874, 0.7489, 0.1048, 0.7451, 0.1182, 0.7359, 0.1283, 0.6779, 0.1635, 0.6669, 0.1623, 0.6587, 0.1571, 0.6462, 0.1283, 0.6418, 0.1137, 0.64, 0.09837, 0.64, 0.06491, 0.6418, 0.04962, 0.6462, 0.03494, 0.6587, 0.006411, 0.6669, 0.001148, 0.6779, 0.0, 0.7359, 0.03518, 0.7451, 0.04533, 0.7489, 0.3857, 0.7489, 0.4318, 0.7451, 0.4452, 0.7359, 0.4553, 0.6779, 0.4905, 0.6669, 0.4893, 0.6587, 0.4841, 0.6462, 0.4556, 0.6418, 0.4409, 0.64, 0.4256, 0.64, 0.3921, 0.6418, 0.3768, 0.6462, 0.3621, 0.6587, 0.3334, 0.6669, 0.3281, 0.6779, 0.327, 0.7359, 0.3622, 0.7451, 0.3723])
me_holders.use_remesh_preserve_volume = False
me_holders.use_remesh_preserve_attributes = False
me_holders.use_mirror_vertex_groups = False
me_holders.update()
me_collider = bpy.data.meshes.new('collider')
me_collider.from_pydata([(0.2172, 4.768e-07, 1.0), (-0.2172, -4.768e-07, 1.0), (-0.2172, -4.768e-07, -1.0), (0.5172, 0.5196, 1.0), (0.2172, 4.768e-07, -1.0), (0.5172, 0.5196, -1.0), (-0.5172, 0.5196, 1.0), (-0.5172, 0.5196, -1.0), (0.1819, 0.6683, -1.0), (-0.1819, 0.6683, -1.0), (-0.1819, 0.6683, 1.0), (0.1819, 0.6683, 1.0)], [], [(2, 1, 6, 7), (3, 0, 4, 5), (0, 1, 2, 4), (0, 3, 11, 10, 6, 1), (4, 2, 7, 9, 8, 5), (5, 8, 11, 3), (8, 9, 10, 11), (9, 7, 6, 10)])
me_collider.use_remesh_preserve_volume = False
me_collider.use_remesh_preserve_attributes = False
me_collider.use_mirror_vertex_groups = False
me_collider.update()

# ---- objects
ob_segment_tank = bpy.data.objects.new('Segment_tank', me_hex_001)
ob_flagtransform = bpy.data.objects.new('flagTransform', me_flagtransform)
ob_s_tank = bpy.data.objects.new('s_tank', me_s_tank)
ob_holders = bpy.data.objects.new('holders', me_holders)
ob_collider = bpy.data.objects.new('collider', me_collider)
ob_s_node = bpy.data.objects.new('s_node', None)

# ---- transforms, parenting, visibility, modifiers, constraints
ob_segment_tank.location = (0.0, 0.0, 0.0)
ob_segment_tank.lineart.crease_threshold = 0.0
ob_flagtransform.parent = ob_segment_tank
ob_flagtransform.location = (-1.061e-05, 0.6438, 0.2018)
ob_flagtransform.scale = (1.0, 1.0, 0.9)
ob_flagtransform.lineart.crease_threshold = 0.0
ob_s_tank.parent = ob_segment_tank
ob_s_tank.location = (0.0, 0.0, 0.0)
ob_s_tank.scale = (1.0, 1.0, 0.9)
ob_s_tank.lineart.crease_threshold = 0.0
ob_holders.parent = ob_segment_tank
ob_holders.location = (0.0, 0.0, -0.9282)
ob_holders.scale = (0.8255, 0.9765, 0.01537)
ob_holders.lineart.crease_threshold = 0.0
ob_collider.parent = ob_segment_tank
ob_collider.location = (0.0, 0.0, 0.0)
ob_collider.hide_viewport = True
ob_collider.lineart.crease_threshold = 0.0
ob_s_node.parent = ob_segment_tank
ob_s_node.matrix_parent_inverse = Matrix(((1.0, 0.0, 0.0, -1.214e-06), (0.0, 1.0, 0.0, -0.5967), (0.0, 0.0, 1.0, 9.313e-08), (0.0, 0.0, 0.0, 1.0)))
ob_s_node.location = (1.214e-06, 0.5967, -9.313e-08)
ob_s_node.rotation_euler = (1.571, -0.0, 0.0)
ob_s_node.empty_image_offset = (0.0, 0.0)
ob_s_node.lineart.crease_threshold = 0.0

# ---- collection membership
col_collection_1.objects.link(ob_segment_tank)
col_collection_1.objects.link(ob_flagtransform)
col_collection_1.objects.link(ob_s_tank)
col_collection_1.objects.link(ob_holders)
col_collection_1.objects.link(ob_collider)
col_collection_3.objects.link(ob_s_node)

# ---- scene / render settings (as saved in the file)
scene.frame_start = 1; scene.frame_end = 250; scene.frame_set(1)
scene.render.engine = 'BLENDER_EEVEE_NEXT'
scene.render.resolution_percentage = 50
scene.render.dither_intensity = 0.0
scene.cycles.use_denoising = False
scene.cycles.samples = 10
scene.cycles.sampling_pattern = 'TABULATED_SOBOL'
scene.cycles.light_sampling_threshold = 0.0
scene.cycles.use_adaptive_sampling = False
scene.cycles.use_light_tree = False
scene.cycles.blur_glossy = 0.0
scene.cycles.volume_bounces = 1
scene.cycles.pixel_filter_type = 'GAUSSIAN'
scene.cycles.sample_clamp_indirect = 0.0
scene.view_settings.view_transform = 'Standard'
bpy.context.view_layer.update()

# ---- added for rendering (the .blend has no active camera and no usable light): camera, sun
cam_auto = bpy.data.cameras.new('AutoCamera')
cam_auto.lens = 50.0
cam_auto.sensor_width = 36.0
cam_auto.clip_end = 1000.0
ob_auto_camera = bpy.data.objects.new('AutoCamera', cam_auto)
scene.collection.objects.link(ob_auto_camera)
ob_auto_camera.location = (2.17335, -2.2734, 1.73869)
ob_auto_camera.rotation_euler = (1.09748, -7.21219e-08, 0.694738)
scene.camera = ob_auto_camera
light_auto_sun = bpy.data.lights.new('AutoSun', 'SUN')
light_auto_sun.energy = 3.0
light_auto_sun.angle = 0.0523599
ob_auto_sun = bpy.data.objects.new('AutoSun', light_auto_sun)
scene.collection.objects.link(ob_auto_sun)
ob_auto_sun.rotation_euler = (0.872665, 0.174533, 0.523599)
bpy.context.view_layer.update()
